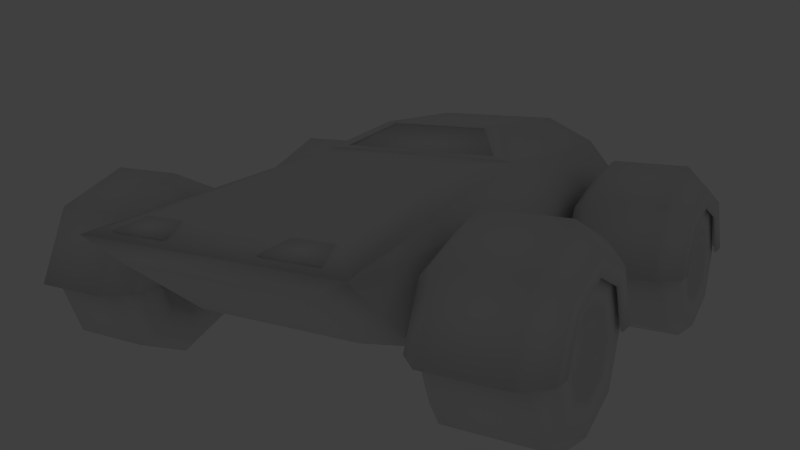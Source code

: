 # Source: panzerwagen.blend  (saved by Blender 2.66.1; exported with 4.5.12 LTS)
import bpy
from mathutils import Matrix  # noqa: F401  (used for matrix-valued properties, if any)

bpy.ops.wm.read_factory_settings(use_empty=True)
scene = bpy.context.scene
scene.name = 'Scene'

# ---- collections
col_collection_1 = bpy.data.collections.new('Collection 1'); scene.collection.children.link(col_collection_1)
col_collection_1.hide_render = True
col_collection_1.hide_viewport = True
col_collection_2 = bpy.data.collections.new('Collection 2'); scene.collection.children.link(col_collection_2)
col_collection_3 = bpy.data.collections.new('Collection 3'); scene.collection.children.link(col_collection_3)
col_collection_3.hide_render = True
col_collection_3.hide_viewport = True
col_collection_10 = bpy.data.collections.new('Collection 10'); scene.collection.children.link(col_collection_10)
col_collection_10.hide_render = True
col_collection_10.hide_viewport = True

# ---- materials (node trees are filled in below, after node groups)
mat_material = bpy.data.materials.new('Material')
mat_material.alpha_threshold = 0.0
mat_material.use_transparent_shadow = False
mat_material.preview_render_type = 'FLAT'
mat_material.roughness = 0.5
mat_material.line_color = (0.0, 0.0, 0.0, 1.0)

# ---- material node trees

# ---- world
world_world = bpy.data.worlds.new('World'); scene.world = world_world
world_world.color = (0.05088, 0.05088, 0.05088)
world_world.use_sun_shadow = False
world_world.sun_shadow_jitter_overblur = 0.0
world_world.cycles.sampling_method = 'MANUAL'
world_world.cycles.sample_map_resolution = 256

# ---- cameras
cam_camera = bpy.data.cameras.new('Camera')
cam_camera.clip_end = 100.0
cam_camera.lens = 35.0
cam_camera.sensor_width = 32.0
cam_camera.sensor_height = 18.0
cam_camera.ortho_scale = 7.314
cam_camera.dof.focus_distance = 0.0
cam_camera.dof.aperture_fstop = 128.0

# ---- lights
light_sun = bpy.data.lights.new('Sun', 'SUN')
light_sun.transmission_factor = 0.0
light_sun.angle = 0.1993
light_sun.energy = 1.0
light_sun.shadow_buffer_clip_start = 0.5
light_sun.shadow_soft_size = 0.1
light_sun.shadow_cascade_max_distance = 1000.0
light_sun.cycles.use_multiple_importance_sampling = False
light_lamp_002 = bpy.data.lights.new('Lamp.002', 'SPOT')
light_lamp_002.transmission_factor = 0.0
light_lamp_002.cutoff_distance = 30.0
light_lamp_002.use_shadow = False
light_lamp_002.energy = 70.0
light_lamp_002.shadow_buffer_clip_start = 1.001
light_lamp_002.shadow_soft_size = 0.1
light_lamp_002.shadow_maximum_resolution = 0.006
light_lamp_002.use_absolute_resolution = True
light_lamp_002.spot_size = 1.309
light_lamp_002.cycles.use_multiple_importance_sampling = False
light_lamp_001 = bpy.data.lights.new('Lamp.001', 'SPOT')
light_lamp_001.transmission_factor = 0.0
light_lamp_001.cutoff_distance = 30.0
light_lamp_001.use_shadow = False
light_lamp_001.energy = 70.0
light_lamp_001.shadow_buffer_clip_start = 1.001
light_lamp_001.shadow_soft_size = 0.1
light_lamp_001.shadow_maximum_resolution = 0.006
light_lamp_001.use_absolute_resolution = True
light_lamp_001.spot_size = 1.309
light_lamp_001.cycles.use_multiple_importance_sampling = False
light_lamp = bpy.data.lights.new('Lamp', 'AREA')
light_lamp.transmission_factor = 0.0
light_lamp.cutoff_distance = 30.0
light_lamp.energy = 62.83
light_lamp.shadow_buffer_clip_start = 1.001
light_lamp.shadow_soft_size = 0.1
light_lamp.shadow_maximum_resolution = 0.006
light_lamp.use_absolute_resolution = True
light_lamp.shape = 'RECTANGLE'
light_lamp.size = 0.1
light_lamp.size_y = 0.1
light_lamp.cycles.use_multiple_importance_sampling = False

# ---- meshes
me_plane_000 = bpy.data.meshes.new('Plane.000')
me_plane_000.from_pydata([(0.4, -0.2049, 2.384e-07), (0.3236, -0.2049, -0.2351), (0.1236, -0.2049, -0.3804), (-0.1236, -0.2049, -0.3804), (-0.3236, -0.2049, -0.2351), (-0.4, -0.2049, 3.576e-07), (-0.3236, -0.2049, 0.2351), (-0.1236, -0.2049, 0.3804), (0.1236, -0.2049, 0.3804), (0.3236, -0.2049, 0.2351)], [(1, 0), (2, 1), (3, 2), (4, 3), (5, 4), (6, 5), (7, 6), (8, 7), (9, 8), (0, 9)], [])
_uv = me_plane_000.uv_layers.new(name='UVMap')
_uv.uv.foreach_set('vector', [])
me_plane_000.materials.append(mat_material)
me_plane_000.use_remesh_preserve_volume = False
me_plane_000.use_remesh_preserve_attributes = False
me_plane_000.use_mirror_vertex_groups = False
me_plane_000.update()
me_plane_041 = bpy.data.meshes.new('Plane.041')
me_plane_041.from_pydata([(0.15, -0.075, 0.0575), (-0.15, -0.075, 0.0575), (0.1, 0.075, 0.0075), (-0.1, 0.075, 0.0075), (0.15, -0.075, -0.0525), (-0.15, -0.075, -0.0525), (0.1, 0.075, -0.0125), (-0.1, 0.075, -0.0125)], [], [(1, 0, 2, 3), (0, 1, 5, 4), (3, 2, 6, 7), (0, 4, 6, 2), (3, 7, 5, 1)])
me_plane_041.polygons.foreach_set('use_smooth', [True] * 5)
_uv = me_plane_041.uv_layers.new(name='UVMap')
_uv.uv.foreach_set('vector', [0.5615, 0.02593, 0.6865, 0.02593, 0.6657, 0.0918, 0.5823, 0.0918, 0.9696, 0.08907, 0.7696, 0.08907, 0.7696, 0.01574, 0.9696, 0.01574, 0.5823, 0.0918, 0.6657, 0.0918, 0.6657, 0.1001, 0.5823, 0.1001, 0.6865, 0.02593, 0.724, 0.05228, 0.6725, 0.09659, 0.6657, 0.0918, 0.5823, 0.0918, 0.5755, 0.09659, 0.524, 0.05228, 0.5615, 0.02593])
me_plane_041.materials.append(mat_material)
me_plane_041.use_remesh_preserve_volume = False
me_plane_041.use_remesh_preserve_attributes = False
me_plane_041.use_mirror_vertex_groups = False
me_plane_041.update()
me_plane_040 = bpy.data.meshes.new('Plane.040')
me_plane_040.from_pydata([(0.4, 0.3, 4.768e-07), (-0.3, 0.6, 3.576e-07), (0.4, 0.5, 3.576e-07), (0.3, 0.6, 3.576e-07), (-0.4, 0.5, 3.576e-07), (0.3, 0.2, 4.768e-07), (-0.4, 0.3, 3.576e-07), (-0.3, 0.2, 2.384e-07), (-0.3, -1.192e-07, 2.384e-07), (0.4, 0.2121, 0.2121), (-0.3, 0.4243, 0.4243), (0.4, 0.3536, 0.3536), (0.3, 0.4243, 0.4243), (-0.4, 0.3536, 0.3536), (0.3, 0.1414, 0.1414), (-0.4, 0.2121, 0.2121), (-0.3, 0.1414, 0.1414), (0.4, -2.384e-07, 0.3), (-0.3, -1.192e-07, 0.6), (0.4, -1.192e-07, 0.5), (0.3, -1.192e-07, 0.6), (-0.4, -1.192e-07, 0.5), (0.3, -2.384e-07, 0.2), (-0.4, -5.96e-08, 0.3), (-0.3, -5.96e-08, 0.2), (0.3, -1.788e-07, 3.576e-07), (0.4, -0.2121, 0.2121), (-0.3, -0.4243, 0.4243), (0.4, -0.3536, 0.3536), (0.3, -0.4243, 0.4243), (-0.4, -0.3536, 0.3536), (0.3, -0.1414, 0.1414), (-0.4, -0.2121, 0.2121), (-0.3, -0.1414, 0.1414), (0.4, -0.3, 2.384e-07), (-0.3, -0.6, 3.576e-07), (0.4, -0.5, 3.576e-07), (0.3, -0.6, 3.576e-07), (-0.4, -0.5, 3.576e-07), (0.3, -0.2, 2.384e-07), (-0.4, -0.3, 3.576e-07), (-0.3, -0.2, 3.576e-07), (0.4, -0.2121, -0.2121), (-0.3, -0.4243, -0.4243), (0.4, -0.3536, -0.3536), (0.3, -0.4243, -0.4243), (-0.4, -0.3536, -0.3536), (0.3, -0.1414, -0.1414), (-0.4, -0.2121, -0.2121), (-0.3, -0.1414, -0.1414), (0.4, 0.0, -0.3), (-0.3, -1.192e-07, -0.6), (0.4, -1.788e-07, -0.5), (0.3, -1.192e-07, -0.6), (-0.4, -1.788e-07, -0.5), (0.3, 0.0, -0.2), (-0.4, -1.788e-07, -0.3), (-0.3, -1.788e-07, -0.2), (0.4, 0.2121, -0.2121), (-0.3, 0.4243, -0.4243), (0.4, 0.3536, -0.3536), (0.3, 0.4243, -0.4243), (-0.4, 0.3536, -0.3536), (0.3, 0.1414, -0.1414), (-0.4, 0.2121, -0.2121), (-0.3, 0.1414, -0.1414)], [], [(3, 1, 10, 12), (12, 10, 18, 20), (20, 18, 27, 29), (29, 27, 35, 37), (37, 35, 43, 45), (45, 43, 51, 53), (53, 51, 59, 61), (61, 59, 1, 3), (2, 3, 12, 11), (11, 12, 20, 19), (19, 20, 29, 28), (28, 29, 37, 36), (36, 37, 45, 44), (44, 45, 53, 52), (52, 53, 61, 60), (60, 61, 3, 2), (0, 2, 11, 9), (9, 11, 19, 17), (17, 19, 28, 26), (26, 28, 36, 34), (34, 36, 44, 42), (42, 44, 52, 50), (50, 52, 60, 58), (58, 60, 2, 0), (1, 4, 13, 10), (10, 13, 21, 18), (18, 21, 30, 27), (27, 30, 38, 35), (35, 38, 46, 43), (43, 46, 54, 51), (51, 54, 62, 59), (59, 62, 4, 1), (5, 0, 9, 14), (14, 9, 17, 22), (22, 17, 26, 31), (31, 26, 34, 39), (39, 34, 42, 47), (47, 42, 50, 55), (55, 50, 58, 63), (63, 58, 0, 5), (4, 6, 15, 13), (13, 15, 23, 21), (21, 23, 32, 30), (30, 32, 40, 38), (38, 40, 48, 46), (46, 48, 56, 54), (54, 56, 64, 62), (62, 64, 6, 4), (6, 7, 16, 15), (15, 16, 24, 23), (23, 24, 33, 32), (32, 33, 41, 40), (40, 41, 49, 48), (48, 49, 57, 56), (56, 57, 65, 64), (64, 65, 7, 6), (7, 8, 16), (16, 8, 24), (24, 8, 33), (33, 8, 41), (41, 8, 49), (49, 8, 57), (57, 8, 65), (65, 8, 7), (25, 5, 14), (25, 14, 22), (25, 22, 31), (25, 31, 39), (25, 39, 47), (25, 47, 55), (25, 55, 63), (25, 63, 5)])
me_plane_040.polygons.foreach_set('use_smooth', [True] * 72)
_uv = me_plane_040.uv_layers.new(name='UVMap')
_uv.uv.foreach_set('vector', [9.209e-05, 0.3667, 9.573e-05, 0.132, 0.1251, 0.132, 0.1251, 0.3667, 0.1251, 0.3667, 0.1251, 0.132, 0.25, 0.132, 0.25, 0.3667, 0.25, 0.3667, 0.25, 0.132, 0.375, 0.132, 0.375, 0.3667, 0.375, 0.3667, 0.375, 0.132, 0.5, 0.132, 0.5, 0.3667, -3.01e-06, 0.3667, -2.503e-06, 0.132, 0.125, 0.132, 0.125, 0.3667, 0.125, 0.3667, 0.125, 0.132, 0.25, 0.132, 0.25, 0.3667, 0.25, 0.3667, 0.25, 0.132, 0.3749, 0.132, 0.3749, 0.3667, 0.3749, 0.3667, 0.3749, 0.132, 0.4999, 0.132, 0.4999, 0.3667, 0.01051, 0.42, 9.209e-05, 0.3667, 0.1251, 0.3667, 0.1147, 0.42, 0.1355, 0.42, 0.1251, 0.3667, 0.25, 0.3667, 0.2396, 0.42, 0.2605, 0.42, 0.25, 0.3667, 0.375, 0.3667, 0.3646, 0.42, 0.3854, 0.42, 0.375, 0.3667, 0.5, 0.3667, 0.4896, 0.42, 0.01041, 0.42, -3.01e-06, 0.3667, 0.125, 0.3667, 0.1146, 0.42, 0.1354, 0.42, 0.125, 0.3667, 0.25, 0.3667, 0.2395, 0.42, 0.2604, 0.42, 0.25, 0.3667, 0.3749, 0.3667, 0.3645, 0.42, 0.3853, 0.42, 0.3749, 0.3667, 0.4999, 0.3667, 0.4895, 0.42, 0.03133, 0.4923, 0.01051, 0.42, 0.1147, 0.42, 0.09382, 0.4923, 0.1563, 0.4923, 0.1355, 0.42, 0.2396, 0.42, 0.2188, 0.4923, 0.2813, 0.4923, 0.2605, 0.42, 0.3646, 0.42, 0.3438, 0.4923, 0.4063, 0.4923, 0.3854, 0.42, 0.4896, 0.42, 0.4688, 0.4923, 0.03124, 0.4923, 0.01041, 0.42, 0.1146, 0.42, 0.09373, 0.4923, 0.1562, 0.4923, 0.1354, 0.42, 0.2395, 0.42, 0.2187, 0.4923, 0.2812, 0.4923, 0.2604, 0.42, 0.3645, 0.42, 0.3437, 0.4923, 0.4062, 0.4923, 0.3853, 0.42, 0.4895, 0.42, 0.4687, 0.4923, 9.573e-05, 0.132, 0.01051, 0.07877, 0.1147, 0.07877, 0.1251, 0.132, 0.1251, 0.132, 0.1355, 0.07877, 0.2396, 0.07877, 0.25, 0.132, 0.25, 0.132, 0.2605, 0.07877, 0.3646, 0.07878, 0.375, 0.132, 0.375, 0.132, 0.3854, 0.07878, 0.4896, 0.07878, 0.5, 0.132, -2.503e-06, 0.132, 0.01041, 0.07878, 0.1146, 0.07878, 0.125, 0.132, 0.125, 0.132, 0.1354, 0.07878, 0.2395, 0.07877, 0.25, 0.132, 0.25, 0.132, 0.2604, 0.07877, 0.3645, 0.07877, 0.3749, 0.132, 0.3749, 0.132, 0.3853, 0.07877, 0.4895, 0.07877, 0.4999, 0.132, 0.6878, 0.4037, 0.7351, 0.4252, 0.6714, 0.4889, 0.6531, 0.4403, 0.6531, 0.4403, 0.6714, 0.4889, 0.5812, 0.4889, 0.6027, 0.4416, 0.6027, 0.4416, 0.5812, 0.4889, 0.5175, 0.4252, 0.5662, 0.4069, 0.5662, 0.4069, 0.5175, 0.4252, 0.5175, 0.335, 0.5648, 0.3565, 0.5648, 0.3565, 0.5175, 0.335, 0.5812, 0.2713, 0.5995, 0.32, 0.5995, 0.32, 0.5812, 0.2713, 0.6714, 0.2713, 0.6499, 0.3186, 0.6499, 0.3186, 0.6714, 0.2713, 0.7351, 0.335, 0.6865, 0.3533, 0.6865, 0.3533, 0.7351, 0.335, 0.7351, 0.4252, 0.6878, 0.4037, 0.01051, 0.07877, 0.03134, 0.006489, 0.09383, 0.006491, 0.1147, 0.07877, 0.1355, 0.07877, 0.1563, 0.006494, 0.2188, 0.006496, 0.2396, 0.07877, 0.2605, 0.07877, 0.2813, 0.006498, 0.3438, 0.006499, 0.3646, 0.07878, 0.3854, 0.07878, 0.4063, 0.0065, 0.4688, 0.006501, 0.4896, 0.07878, 0.01041, 0.07878, 0.03124, 0.0065, 0.09373, 0.006499, 0.1146, 0.07878, 0.1354, 0.07878, 0.1562, 0.006497, 0.2187, 0.006496, 0.2395, 0.07877, 0.2604, 0.07877, 0.2812, 0.006494, 0.3437, 0.006492, 0.3645, 0.07877, 0.3853, 0.07877, 0.4062, 0.00649, 0.4687, 0.006488, 0.4895, 0.07877, 0.7351, 0.335, 0.6865, 0.3533, 0.6499, 0.3186, 0.6714, 0.2713, 0.6714, 0.2713, 0.6499, 0.3186, 0.5995, 0.32, 0.5812, 0.2713, 0.5812, 0.2713, 0.5995, 0.32, 0.5648, 0.3565, 0.5175, 0.335, 0.5175, 0.335, 0.5648, 0.3565, 0.5662, 0.4069, 0.5175, 0.4252, 0.5175, 0.4252, 0.5662, 0.4069, 0.6027, 0.4416, 0.5812, 0.4889, 0.5812, 0.4889, 0.6027, 0.4416, 0.6531, 0.4403, 0.6714, 0.4889, 0.6714, 0.4889, 0.6531, 0.4403, 0.6878, 0.4037, 0.7351, 0.4252, 0.7351, 0.4252, 0.6878, 0.4037, 0.6865, 0.3533, 0.7351, 0.335, 0.6865, 0.3533, 0.6263, 0.3801, 0.6499, 0.3186, 0.6499, 0.3186, 0.6263, 0.3801, 0.5995, 0.32, 0.5995, 0.32, 0.6263, 0.3801, 0.5648, 0.3565, 0.5648, 0.3565, 0.6263, 0.3801, 0.5662, 0.4069, 0.5662, 0.4069, 0.6263, 0.3801, 0.6027, 0.4416, 0.6027, 0.4416, 0.6263, 0.3801, 0.6531, 0.4403, 0.6531, 0.4403, 0.6263, 0.3801, 0.6878, 0.4037, 0.6878, 0.4037, 0.6263, 0.3801, 0.6865, 0.3533, 0.6263, 0.3801, 0.6878, 0.4037, 0.6531, 0.4403, 0.6263, 0.3801, 0.6531, 0.4403, 0.6027, 0.4416, 0.6263, 0.3801, 0.6027, 0.4416, 0.5662, 0.4069, 0.6263, 0.3801, 0.5662, 0.4069, 0.5648, 0.3565, 0.6263, 0.3801, 0.5648, 0.3565, 0.5995, 0.32, 0.6263, 0.3801, 0.5995, 0.32, 0.6499, 0.3186, 0.6263, 0.3801, 0.6499, 0.3186, 0.6865, 0.3533, 0.6263, 0.3801, 0.6865, 0.3533, 0.6878, 0.4037])
me_plane_040.materials.append(mat_material)
me_plane_040.use_remesh_preserve_volume = False
me_plane_040.use_remesh_preserve_attributes = False
me_plane_040.use_mirror_vertex_groups = False
me_plane_040.update()
me_plane_039 = bpy.data.meshes.new('Plane.039')
me_plane_039.from_pydata([(0.4, 0.3, 0.0), (-0.3, 0.6, -1.192e-07), (0.4, 0.5, -1.192e-07), (0.3, 0.6, -1.192e-07), (-0.4, 0.5, -1.192e-07), (0.3, 0.2, 0.0), (-0.4, 0.3, -1.192e-07), (-0.3, 0.2, -2.384e-07), (-0.3, 5.96e-08, -2.384e-07), (0.4, 0.2121, 0.2121), (-0.3, 0.4243, 0.4243), (0.4, 0.3536, 0.3536), (0.3, 0.4243, 0.4243), (-0.4, 0.3536, 0.3536), (0.3, 0.1414, 0.1414), (-0.4, 0.2121, 0.2121), (-0.3, 0.1414, 0.1414), (0.4, -5.96e-08, 0.3), (-0.3, 5.96e-08, 0.6), (0.4, 5.96e-08, 0.5), (0.3, 5.96e-08, 0.6), (-0.4, 5.96e-08, 0.5), (0.3, -5.96e-08, 0.2), (-0.4, 1.192e-07, 0.3), (-0.3, 1.192e-07, 0.2), (0.3, 0.0, -1.192e-07), (0.4, -0.2121, 0.2121), (-0.3, -0.4243, 0.4243), (0.4, -0.3536, 0.3536), (0.3, -0.4243, 0.4243), (-0.4, -0.3536, 0.3536), (0.3, -0.1414, 0.1414), (-0.4, -0.2121, 0.2121), (-0.3, -0.1414, 0.1414), (0.4, -0.3, -2.384e-07), (-0.3, -0.6, -1.192e-07), (0.4, -0.5, -1.192e-07), (0.3, -0.6, -1.192e-07), (-0.4, -0.5, -1.192e-07), (0.3, -0.2, -2.384e-07), (-0.4, -0.3, -1.192e-07), (-0.3, -0.2, -1.192e-07), (0.4, -0.2121, -0.2121), (-0.3, -0.4243, -0.4243), (0.4, -0.3536, -0.3536), (0.3, -0.4243, -0.4243), (-0.4, -0.3536, -0.3536), (0.3, -0.1414, -0.1414), (-0.4, -0.2121, -0.2121), (-0.3, -0.1414, -0.1414), (0.4, 1.788e-07, -0.3), (-0.3, 5.96e-08, -0.6), (0.4, 0.0, -0.5), (0.3, 5.96e-08, -0.6), (-0.4, 0.0, -0.5), (0.3, 1.788e-07, -0.2), (-0.4, 0.0, -0.3), (-0.3, 0.0, -0.2), (0.4, 0.2121, -0.2121), (-0.3, 0.4243, -0.4243), (0.4, 0.3536, -0.3536), (0.3, 0.4243, -0.4243), (-0.4, 0.3536, -0.3536), (0.3, 0.1414, -0.1414), (-0.4, 0.2121, -0.2121), (-0.3, 0.1414, -0.1414)], [], [(3, 1, 10, 12), (12, 10, 18, 20), (20, 18, 27, 29), (29, 27, 35, 37), (37, 35, 43, 45), (45, 43, 51, 53), (53, 51, 59, 61), (61, 59, 1, 3), (2, 3, 12, 11), (11, 12, 20, 19), (19, 20, 29, 28), (28, 29, 37, 36), (36, 37, 45, 44), (44, 45, 53, 52), (52, 53, 61, 60), (60, 61, 3, 2), (0, 2, 11, 9), (9, 11, 19, 17), (17, 19, 28, 26), (26, 28, 36, 34), (34, 36, 44, 42), (42, 44, 52, 50), (50, 52, 60, 58), (58, 60, 2, 0), (1, 4, 13, 10), (10, 13, 21, 18), (18, 21, 30, 27), (27, 30, 38, 35), (35, 38, 46, 43), (43, 46, 54, 51), (51, 54, 62, 59), (59, 62, 4, 1), (5, 0, 9, 14), (14, 9, 17, 22), (22, 17, 26, 31), (31, 26, 34, 39), (39, 34, 42, 47), (47, 42, 50, 55), (55, 50, 58, 63), (63, 58, 0, 5), (4, 6, 15, 13), (13, 15, 23, 21), (21, 23, 32, 30), (30, 32, 40, 38), (38, 40, 48, 46), (46, 48, 56, 54), (54, 56, 64, 62), (62, 64, 6, 4), (6, 7, 16, 15), (15, 16, 24, 23), (23, 24, 33, 32), (32, 33, 41, 40), (40, 41, 49, 48), (48, 49, 57, 56), (56, 57, 65, 64), (64, 65, 7, 6), (7, 8, 16), (16, 8, 24), (24, 8, 33), (33, 8, 41), (41, 8, 49), (49, 8, 57), (57, 8, 65), (65, 8, 7), (25, 5, 14), (25, 14, 22), (25, 22, 31), (25, 31, 39), (25, 39, 47), (25, 47, 55), (25, 55, 63), (25, 63, 5)])
me_plane_039.polygons.foreach_set('use_smooth', [True] * 72)
_uv = me_plane_039.uv_layers.new(name='UVMap')
_uv.uv.foreach_set('vector', [9.209e-05, 0.3667, 9.573e-05, 0.132, 0.1251, 0.132, 0.1251, 0.3667, 0.1251, 0.3667, 0.1251, 0.132, 0.25, 0.132, 0.25, 0.3667, 0.25, 0.3667, 0.25, 0.132, 0.375, 0.132, 0.375, 0.3667, 0.375, 0.3667, 0.375, 0.132, 0.5, 0.132, 0.5, 0.3667, -3.01e-06, 0.3667, -2.503e-06, 0.132, 0.125, 0.132, 0.125, 0.3667, 0.125, 0.3667, 0.125, 0.132, 0.25, 0.132, 0.25, 0.3667, 0.25, 0.3667, 0.25, 0.132, 0.3749, 0.132, 0.3749, 0.3667, 0.3749, 0.3667, 0.3749, 0.132, 0.4999, 0.132, 0.4999, 0.3667, 0.01051, 0.42, 9.209e-05, 0.3667, 0.1251, 0.3667, 0.1147, 0.42, 0.1355, 0.42, 0.1251, 0.3667, 0.25, 0.3667, 0.2396, 0.42, 0.2605, 0.42, 0.25, 0.3667, 0.375, 0.3667, 0.3646, 0.42, 0.3854, 0.42, 0.375, 0.3667, 0.5, 0.3667, 0.4896, 0.42, 0.01041, 0.42, -3.01e-06, 0.3667, 0.125, 0.3667, 0.1146, 0.42, 0.1354, 0.42, 0.125, 0.3667, 0.25, 0.3667, 0.2395, 0.42, 0.2604, 0.42, 0.25, 0.3667, 0.3749, 0.3667, 0.3645, 0.42, 0.3853, 0.42, 0.3749, 0.3667, 0.4999, 0.3667, 0.4895, 0.42, 0.03133, 0.4923, 0.01051, 0.42, 0.1147, 0.42, 0.09382, 0.4923, 0.1563, 0.4923, 0.1355, 0.42, 0.2396, 0.42, 0.2188, 0.4923, 0.2813, 0.4923, 0.2605, 0.42, 0.3646, 0.42, 0.3438, 0.4923, 0.4063, 0.4923, 0.3854, 0.42, 0.4896, 0.42, 0.4688, 0.4923, 0.03124, 0.4923, 0.01041, 0.42, 0.1146, 0.42, 0.09373, 0.4923, 0.1562, 0.4923, 0.1354, 0.42, 0.2395, 0.42, 0.2187, 0.4923, 0.2812, 0.4923, 0.2604, 0.42, 0.3645, 0.42, 0.3437, 0.4923, 0.4062, 0.4923, 0.3853, 0.42, 0.4895, 0.42, 0.4687, 0.4923, 9.573e-05, 0.132, 0.01051, 0.07877, 0.1147, 0.07877, 0.1251, 0.132, 0.1251, 0.132, 0.1355, 0.07877, 0.2396, 0.07877, 0.25, 0.132, 0.25, 0.132, 0.2605, 0.07877, 0.3646, 0.07878, 0.375, 0.132, 0.375, 0.132, 0.3854, 0.07878, 0.4896, 0.07878, 0.5, 0.132, -2.503e-06, 0.132, 0.01041, 0.07878, 0.1146, 0.07878, 0.125, 0.132, 0.125, 0.132, 0.1354, 0.07878, 0.2395, 0.07877, 0.25, 0.132, 0.25, 0.132, 0.2604, 0.07877, 0.3645, 0.07877, 0.3749, 0.132, 0.3749, 0.132, 0.3853, 0.07877, 0.4895, 0.07877, 0.4999, 0.132, 0.6878, 0.4037, 0.7351, 0.4252, 0.6714, 0.4889, 0.6531, 0.4403, 0.6531, 0.4403, 0.6714, 0.4889, 0.5812, 0.4889, 0.6027, 0.4416, 0.6027, 0.4416, 0.5812, 0.4889, 0.5175, 0.4252, 0.5662, 0.4069, 0.5662, 0.4069, 0.5175, 0.4252, 0.5175, 0.335, 0.5648, 0.3565, 0.5648, 0.3565, 0.5175, 0.335, 0.5812, 0.2713, 0.5995, 0.32, 0.5995, 0.32, 0.5812, 0.2713, 0.6714, 0.2713, 0.6499, 0.3186, 0.6499, 0.3186, 0.6714, 0.2713, 0.7351, 0.335, 0.6865, 0.3533, 0.6865, 0.3533, 0.7351, 0.335, 0.7351, 0.4252, 0.6878, 0.4037, 0.01051, 0.07877, 0.03134, 0.006489, 0.09383, 0.006491, 0.1147, 0.07877, 0.1355, 0.07877, 0.1563, 0.006494, 0.2188, 0.006496, 0.2396, 0.07877, 0.2605, 0.07877, 0.2813, 0.006498, 0.3438, 0.006499, 0.3646, 0.07878, 0.3854, 0.07878, 0.4063, 0.0065, 0.4688, 0.006501, 0.4896, 0.07878, 0.01041, 0.07878, 0.03124, 0.0065, 0.09373, 0.006499, 0.1146, 0.07878, 0.1354, 0.07878, 0.1562, 0.006497, 0.2187, 0.006496, 0.2395, 0.07877, 0.2604, 0.07877, 0.2812, 0.006494, 0.3437, 0.006492, 0.3645, 0.07877, 0.3853, 0.07877, 0.4062, 0.00649, 0.4687, 0.006488, 0.4895, 0.07877, 0.7351, 0.335, 0.6865, 0.3533, 0.6499, 0.3186, 0.6714, 0.2713, 0.6714, 0.2713, 0.6499, 0.3186, 0.5995, 0.32, 0.5812, 0.2713, 0.5812, 0.2713, 0.5995, 0.32, 0.5648, 0.3565, 0.5175, 0.335, 0.5175, 0.335, 0.5648, 0.3565, 0.5662, 0.4069, 0.5175, 0.4252, 0.5175, 0.4252, 0.5662, 0.4069, 0.6027, 0.4416, 0.5812, 0.4889, 0.5812, 0.4889, 0.6027, 0.4416, 0.6531, 0.4403, 0.6714, 0.4889, 0.6714, 0.4889, 0.6531, 0.4403, 0.6878, 0.4037, 0.7351, 0.4252, 0.7351, 0.4252, 0.6878, 0.4037, 0.6865, 0.3533, 0.7351, 0.335, 0.6865, 0.3533, 0.6263, 0.3801, 0.6499, 0.3186, 0.6499, 0.3186, 0.6263, 0.3801, 0.5995, 0.32, 0.5995, 0.32, 0.6263, 0.3801, 0.5648, 0.3565, 0.5648, 0.3565, 0.6263, 0.3801, 0.5662, 0.4069, 0.5662, 0.4069, 0.6263, 0.3801, 0.6027, 0.4416, 0.6027, 0.4416, 0.6263, 0.3801, 0.6531, 0.4403, 0.6531, 0.4403, 0.6263, 0.3801, 0.6878, 0.4037, 0.6878, 0.4037, 0.6263, 0.3801, 0.6865, 0.3533, 0.6263, 0.3801, 0.6878, 0.4037, 0.6531, 0.4403, 0.6263, 0.3801, 0.6531, 0.4403, 0.6027, 0.4416, 0.6263, 0.3801, 0.6027, 0.4416, 0.5662, 0.4069, 0.6263, 0.3801, 0.5662, 0.4069, 0.5648, 0.3565, 0.6263, 0.3801, 0.5648, 0.3565, 0.5995, 0.32, 0.6263, 0.3801, 0.5995, 0.32, 0.6499, 0.3186, 0.6263, 0.3801, 0.6499, 0.3186, 0.6865, 0.3533, 0.6263, 0.3801, 0.6865, 0.3533, 0.6878, 0.4037])
me_plane_039.materials.append(mat_material)
me_plane_039.use_remesh_preserve_volume = False
me_plane_039.use_remesh_preserve_attributes = False
me_plane_039.use_mirror_vertex_groups = False
me_plane_039.update()
me_plane_038 = bpy.data.meshes.new('Plane.038')
me_plane_038.from_pydata([(0.4, 0.3, 0.0), (-0.3, 0.6, -1.192e-07), (0.4, 0.5, -1.192e-07), (0.3, 0.6, -1.192e-07), (-0.4, 0.5, -1.192e-07), (0.3, 0.2, 0.0), (-0.4, 0.3, -1.192e-07), (-0.3, 0.2, -2.384e-07), (-0.3, 5.96e-08, -2.384e-07), (0.4, 0.2121, 0.2121), (-0.3, 0.4243, 0.4243), (0.4, 0.3536, 0.3536), (0.3, 0.4243, 0.4243), (-0.4, 0.3536, 0.3536), (0.3, 0.1414, 0.1414), (-0.4, 0.2121, 0.2121), (-0.3, 0.1414, 0.1414), (0.4, -5.96e-08, 0.3), (-0.3, 5.96e-08, 0.6), (0.4, 5.96e-08, 0.5), (0.3, 5.96e-08, 0.6), (-0.4, 5.96e-08, 0.5), (0.3, -5.96e-08, 0.2), (-0.4, 1.192e-07, 0.3), (-0.3, 1.192e-07, 0.2), (0.3, 0.0, -1.192e-07), (0.4, -0.2121, 0.2121), (-0.3, -0.4243, 0.4243), (0.4, -0.3536, 0.3536), (0.3, -0.4243, 0.4243), (-0.4, -0.3536, 0.3536), (0.3, -0.1414, 0.1414), (-0.4, -0.2121, 0.2121), (-0.3, -0.1414, 0.1414), (0.4, -0.3, -2.384e-07), (-0.3, -0.6, -1.192e-07), (0.4, -0.5, -1.192e-07), (0.3, -0.6, -1.192e-07), (-0.4, -0.5, -1.192e-07), (0.3, -0.2, -2.384e-07), (-0.4, -0.3, -1.192e-07), (-0.3, -0.2, -1.192e-07), (0.4, -0.2121, -0.2121), (-0.3, -0.4243, -0.4243), (0.4, -0.3536, -0.3536), (0.3, -0.4243, -0.4243), (-0.4, -0.3536, -0.3536), (0.3, -0.1414, -0.1414), (-0.4, -0.2121, -0.2121), (-0.3, -0.1414, -0.1414), (0.4, 1.788e-07, -0.3), (-0.3, 5.96e-08, -0.6), (0.4, 0.0, -0.5), (0.3, 5.96e-08, -0.6), (-0.4, 0.0, -0.5), (0.3, 1.788e-07, -0.2), (-0.4, 0.0, -0.3), (-0.3, 0.0, -0.2), (0.4, 0.2121, -0.2121), (-0.3, 0.4243, -0.4243), (0.4, 0.3536, -0.3536), (0.3, 0.4243, -0.4243), (-0.4, 0.3536, -0.3536), (0.3, 0.1414, -0.1414), (-0.4, 0.2121, -0.2121), (-0.3, 0.1414, -0.1414)], [], [(3, 1, 10, 12), (12, 10, 18, 20), (20, 18, 27, 29), (29, 27, 35, 37), (37, 35, 43, 45), (45, 43, 51, 53), (53, 51, 59, 61), (61, 59, 1, 3), (2, 3, 12, 11), (11, 12, 20, 19), (19, 20, 29, 28), (28, 29, 37, 36), (36, 37, 45, 44), (44, 45, 53, 52), (52, 53, 61, 60), (60, 61, 3, 2), (0, 2, 11, 9), (9, 11, 19, 17), (17, 19, 28, 26), (26, 28, 36, 34), (34, 36, 44, 42), (42, 44, 52, 50), (50, 52, 60, 58), (58, 60, 2, 0), (1, 4, 13, 10), (10, 13, 21, 18), (18, 21, 30, 27), (27, 30, 38, 35), (35, 38, 46, 43), (43, 46, 54, 51), (51, 54, 62, 59), (59, 62, 4, 1), (5, 0, 9, 14), (14, 9, 17, 22), (22, 17, 26, 31), (31, 26, 34, 39), (39, 34, 42, 47), (47, 42, 50, 55), (55, 50, 58, 63), (63, 58, 0, 5), (4, 6, 15, 13), (13, 15, 23, 21), (21, 23, 32, 30), (30, 32, 40, 38), (38, 40, 48, 46), (46, 48, 56, 54), (54, 56, 64, 62), (62, 64, 6, 4), (6, 7, 16, 15), (15, 16, 24, 23), (23, 24, 33, 32), (32, 33, 41, 40), (40, 41, 49, 48), (48, 49, 57, 56), (56, 57, 65, 64), (64, 65, 7, 6), (7, 8, 16), (16, 8, 24), (24, 8, 33), (33, 8, 41), (41, 8, 49), (49, 8, 57), (57, 8, 65), (65, 8, 7), (25, 5, 14), (25, 14, 22), (25, 22, 31), (25, 31, 39), (25, 39, 47), (25, 47, 55), (25, 55, 63), (25, 63, 5)])
me_plane_038.polygons.foreach_set('use_smooth', [True] * 72)
_uv = me_plane_038.uv_layers.new(name='UVMap')
_uv.uv.foreach_set('vector', [9.209e-05, 0.3667, 9.573e-05, 0.132, 0.1251, 0.132, 0.1251, 0.3667, 0.1251, 0.3667, 0.1251, 0.132, 0.25, 0.132, 0.25, 0.3667, 0.25, 0.3667, 0.25, 0.132, 0.375, 0.132, 0.375, 0.3667, 0.375, 0.3667, 0.375, 0.132, 0.5, 0.132, 0.5, 0.3667, -3.01e-06, 0.3667, -2.503e-06, 0.132, 0.125, 0.132, 0.125, 0.3667, 0.125, 0.3667, 0.125, 0.132, 0.25, 0.132, 0.25, 0.3667, 0.25, 0.3667, 0.25, 0.132, 0.3749, 0.132, 0.3749, 0.3667, 0.3749, 0.3667, 0.3749, 0.132, 0.4999, 0.132, 0.4999, 0.3667, 0.01051, 0.42, 9.209e-05, 0.3667, 0.1251, 0.3667, 0.1147, 0.42, 0.1355, 0.42, 0.1251, 0.3667, 0.25, 0.3667, 0.2396, 0.42, 0.2605, 0.42, 0.25, 0.3667, 0.375, 0.3667, 0.3646, 0.42, 0.3854, 0.42, 0.375, 0.3667, 0.5, 0.3667, 0.4896, 0.42, 0.01041, 0.42, -3.01e-06, 0.3667, 0.125, 0.3667, 0.1146, 0.42, 0.1354, 0.42, 0.125, 0.3667, 0.25, 0.3667, 0.2395, 0.42, 0.2604, 0.42, 0.25, 0.3667, 0.3749, 0.3667, 0.3645, 0.42, 0.3853, 0.42, 0.3749, 0.3667, 0.4999, 0.3667, 0.4895, 0.42, 0.03133, 0.4923, 0.01051, 0.42, 0.1147, 0.42, 0.09382, 0.4923, 0.1563, 0.4923, 0.1355, 0.42, 0.2396, 0.42, 0.2188, 0.4923, 0.2813, 0.4923, 0.2605, 0.42, 0.3646, 0.42, 0.3438, 0.4923, 0.4063, 0.4923, 0.3854, 0.42, 0.4896, 0.42, 0.4688, 0.4923, 0.03124, 0.4923, 0.01041, 0.42, 0.1146, 0.42, 0.09373, 0.4923, 0.1562, 0.4923, 0.1354, 0.42, 0.2395, 0.42, 0.2187, 0.4923, 0.2812, 0.4923, 0.2604, 0.42, 0.3645, 0.42, 0.3437, 0.4923, 0.4062, 0.4923, 0.3853, 0.42, 0.4895, 0.42, 0.4687, 0.4923, 9.573e-05, 0.132, 0.01051, 0.07877, 0.1147, 0.07877, 0.1251, 0.132, 0.1251, 0.132, 0.1355, 0.07877, 0.2396, 0.07877, 0.25, 0.132, 0.25, 0.132, 0.2605, 0.07877, 0.3646, 0.07878, 0.375, 0.132, 0.375, 0.132, 0.3854, 0.07878, 0.4896, 0.07878, 0.5, 0.132, -2.503e-06, 0.132, 0.01041, 0.07878, 0.1146, 0.07878, 0.125, 0.132, 0.125, 0.132, 0.1354, 0.07878, 0.2395, 0.07877, 0.25, 0.132, 0.25, 0.132, 0.2604, 0.07877, 0.3645, 0.07877, 0.3749, 0.132, 0.3749, 0.132, 0.3853, 0.07877, 0.4895, 0.07877, 0.4999, 0.132, 0.6878, 0.4037, 0.7351, 0.4252, 0.6714, 0.4889, 0.6531, 0.4403, 0.6531, 0.4403, 0.6714, 0.4889, 0.5812, 0.4889, 0.6027, 0.4416, 0.6027, 0.4416, 0.5812, 0.4889, 0.5175, 0.4252, 0.5662, 0.4069, 0.5662, 0.4069, 0.5175, 0.4252, 0.5175, 0.335, 0.5648, 0.3565, 0.5648, 0.3565, 0.5175, 0.335, 0.5812, 0.2713, 0.5995, 0.32, 0.5995, 0.32, 0.5812, 0.2713, 0.6714, 0.2713, 0.6499, 0.3186, 0.6499, 0.3186, 0.6714, 0.2713, 0.7351, 0.335, 0.6865, 0.3533, 0.6865, 0.3533, 0.7351, 0.335, 0.7351, 0.4252, 0.6878, 0.4037, 0.01051, 0.07877, 0.03134, 0.006489, 0.09383, 0.006491, 0.1147, 0.07877, 0.1355, 0.07877, 0.1563, 0.006494, 0.2188, 0.006496, 0.2396, 0.07877, 0.2605, 0.07877, 0.2813, 0.006498, 0.3438, 0.006499, 0.3646, 0.07878, 0.3854, 0.07878, 0.4063, 0.0065, 0.4688, 0.006501, 0.4896, 0.07878, 0.01041, 0.07878, 0.03124, 0.0065, 0.09373, 0.006499, 0.1146, 0.07878, 0.1354, 0.07878, 0.1562, 0.006497, 0.2187, 0.006496, 0.2395, 0.07877, 0.2604, 0.07877, 0.2812, 0.006494, 0.3437, 0.006492, 0.3645, 0.07877, 0.3853, 0.07877, 0.4062, 0.00649, 0.4687, 0.006488, 0.4895, 0.07877, 0.7351, 0.335, 0.6865, 0.3533, 0.6499, 0.3186, 0.6714, 0.2713, 0.6714, 0.2713, 0.6499, 0.3186, 0.5995, 0.32, 0.5812, 0.2713, 0.5812, 0.2713, 0.5995, 0.32, 0.5648, 0.3565, 0.5175, 0.335, 0.5175, 0.335, 0.5648, 0.3565, 0.5662, 0.4069, 0.5175, 0.4252, 0.5175, 0.4252, 0.5662, 0.4069, 0.6027, 0.4416, 0.5812, 0.4889, 0.5812, 0.4889, 0.6027, 0.4416, 0.6531, 0.4403, 0.6714, 0.4889, 0.6714, 0.4889, 0.6531, 0.4403, 0.6878, 0.4037, 0.7351, 0.4252, 0.7351, 0.4252, 0.6878, 0.4037, 0.6865, 0.3533, 0.7351, 0.335, 0.6865, 0.3533, 0.6263, 0.3801, 0.6499, 0.3186, 0.6499, 0.3186, 0.6263, 0.3801, 0.5995, 0.32, 0.5995, 0.32, 0.6263, 0.3801, 0.5648, 0.3565, 0.5648, 0.3565, 0.6263, 0.3801, 0.5662, 0.4069, 0.5662, 0.4069, 0.6263, 0.3801, 0.6027, 0.4416, 0.6027, 0.4416, 0.6263, 0.3801, 0.6531, 0.4403, 0.6531, 0.4403, 0.6263, 0.3801, 0.6878, 0.4037, 0.6878, 0.4037, 0.6263, 0.3801, 0.6865, 0.3533, 0.6263, 0.3801, 0.6878, 0.4037, 0.6531, 0.4403, 0.6263, 0.3801, 0.6531, 0.4403, 0.6027, 0.4416, 0.6263, 0.3801, 0.6027, 0.4416, 0.5662, 0.4069, 0.6263, 0.3801, 0.5662, 0.4069, 0.5648, 0.3565, 0.6263, 0.3801, 0.5648, 0.3565, 0.5995, 0.32, 0.6263, 0.3801, 0.5995, 0.32, 0.6499, 0.3186, 0.6263, 0.3801, 0.6499, 0.3186, 0.6865, 0.3533, 0.6263, 0.3801, 0.6865, 0.3533, 0.6878, 0.4037])
me_plane_038.materials.append(mat_material)
me_plane_038.use_remesh_preserve_volume = False
me_plane_038.use_remesh_preserve_attributes = False
me_plane_038.use_mirror_vertex_groups = False
me_plane_038.update()
me_plane_029 = bpy.data.meshes.new('Plane.029')
me_plane_029.from_pydata([(0.4, 0.3, 1.192e-07), (-0.3, 0.6, 0.0), (0.4, 0.5, 0.0), (0.3, 0.6, 0.0), (-0.4, 0.5, 0.0), (0.3, 0.2, 1.192e-07), (-0.4, 0.3, 0.0), (-0.3, 0.2, -1.192e-07), (-0.3, -1.192e-07, -1.192e-07), (0.4, 0.2121, 0.2121), (-0.3, 0.4243, 0.4243), (0.4, 0.3536, 0.3536), (0.3, 0.4243, 0.4243), (-0.4, 0.3536, 0.3536), (0.3, 0.1414, 0.1414), (-0.4, 0.2121, 0.2121), (-0.3, 0.1414, 0.1414), (0.4, -2.384e-07, 0.3), (-0.3, -1.192e-07, 0.6), (0.4, -1.192e-07, 0.5), (0.3, -1.192e-07, 0.6), (-0.4, -1.192e-07, 0.5), (0.3, -2.384e-07, 0.2), (-0.4, -5.96e-08, 0.3), (-0.3, -5.96e-08, 0.2), (0.3, -1.788e-07, 0.0), (0.4, -0.2121, 0.2121), (-0.3, -0.4243, 0.4243), (0.4, -0.3536, 0.3536), (0.3, -0.4243, 0.4243), (-0.4, -0.3536, 0.3536), (0.3, -0.1414, 0.1414), (-0.4, -0.2121, 0.2121), (-0.3, -0.1414, 0.1414), (0.4, -0.3, -1.192e-07), (-0.3, -0.6, 0.0), (0.4, -0.5, 0.0), (0.3, -0.6, 0.0), (-0.4, -0.5, 0.0), (0.3, -0.2, -1.192e-07), (-0.4, -0.3, 0.0), (-0.3, -0.2, 0.0), (0.4, -0.2121, -0.2121), (-0.3, -0.4243, -0.4243), (0.4, -0.3536, -0.3536), (0.3, -0.4243, -0.4243), (-0.4, -0.3536, -0.3536), (0.3, -0.1414, -0.1414), (-0.4, -0.2121, -0.2121), (-0.3, -0.1414, -0.1414), (0.4, 0.0, -0.3), (-0.3, -1.192e-07, -0.6), (0.4, -1.788e-07, -0.5), (0.3, -1.192e-07, -0.6), (-0.4, -1.788e-07, -0.5), (0.3, 0.0, -0.2), (-0.4, -1.788e-07, -0.3), (-0.3, -1.788e-07, -0.2), (0.4, 0.2121, -0.2121), (-0.3, 0.4243, -0.4243), (0.4, 0.3536, -0.3536), (0.3, 0.4243, -0.4243), (-0.4, 0.3536, -0.3536), (0.3, 0.1414, -0.1414), (-0.4, 0.2121, -0.2121), (-0.3, 0.1414, -0.1414)], [], [(3, 1, 10, 12), (12, 10, 18, 20), (20, 18, 27, 29), (29, 27, 35, 37), (37, 35, 43, 45), (45, 43, 51, 53), (53, 51, 59, 61), (61, 59, 1, 3), (2, 3, 12, 11), (11, 12, 20, 19), (19, 20, 29, 28), (28, 29, 37, 36), (36, 37, 45, 44), (44, 45, 53, 52), (52, 53, 61, 60), (60, 61, 3, 2), (0, 2, 11, 9), (9, 11, 19, 17), (17, 19, 28, 26), (26, 28, 36, 34), (34, 36, 44, 42), (42, 44, 52, 50), (50, 52, 60, 58), (58, 60, 2, 0), (1, 4, 13, 10), (10, 13, 21, 18), (18, 21, 30, 27), (27, 30, 38, 35), (35, 38, 46, 43), (43, 46, 54, 51), (51, 54, 62, 59), (59, 62, 4, 1), (5, 0, 9, 14), (14, 9, 17, 22), (22, 17, 26, 31), (31, 26, 34, 39), (39, 34, 42, 47), (47, 42, 50, 55), (55, 50, 58, 63), (63, 58, 0, 5), (4, 6, 15, 13), (13, 15, 23, 21), (21, 23, 32, 30), (30, 32, 40, 38), (38, 40, 48, 46), (46, 48, 56, 54), (54, 56, 64, 62), (62, 64, 6, 4), (6, 7, 16, 15), (15, 16, 24, 23), (23, 24, 33, 32), (32, 33, 41, 40), (40, 41, 49, 48), (48, 49, 57, 56), (56, 57, 65, 64), (64, 65, 7, 6), (7, 8, 16), (16, 8, 24), (24, 8, 33), (33, 8, 41), (41, 8, 49), (49, 8, 57), (57, 8, 65), (65, 8, 7), (25, 5, 14), (25, 14, 22), (25, 22, 31), (25, 31, 39), (25, 39, 47), (25, 47, 55), (25, 55, 63), (25, 63, 5)])
me_plane_029.polygons.foreach_set('use_smooth', [True] * 72)
_uv = me_plane_029.uv_layers.new(name='UVMap')
_uv.uv.foreach_set('vector', [9.209e-05, 0.3667, 9.573e-05, 0.132, 0.1251, 0.132, 0.1251, 0.3667, 0.1251, 0.3667, 0.1251, 0.132, 0.25, 0.132, 0.25, 0.3667, 0.25, 0.3667, 0.25, 0.132, 0.375, 0.132, 0.375, 0.3667, 0.375, 0.3667, 0.375, 0.132, 0.5, 0.132, 0.5, 0.3667, -3.01e-06, 0.3667, -2.503e-06, 0.132, 0.125, 0.132, 0.125, 0.3667, 0.125, 0.3667, 0.125, 0.132, 0.25, 0.132, 0.25, 0.3667, 0.25, 0.3667, 0.25, 0.132, 0.3749, 0.132, 0.3749, 0.3667, 0.3749, 0.3667, 0.3749, 0.132, 0.4999, 0.132, 0.4999, 0.3667, 0.01051, 0.42, 9.209e-05, 0.3667, 0.1251, 0.3667, 0.1147, 0.42, 0.1355, 0.42, 0.1251, 0.3667, 0.25, 0.3667, 0.2396, 0.42, 0.2605, 0.42, 0.25, 0.3667, 0.375, 0.3667, 0.3646, 0.42, 0.3854, 0.42, 0.375, 0.3667, 0.5, 0.3667, 0.4896, 0.42, 0.01041, 0.42, -3.01e-06, 0.3667, 0.125, 0.3667, 0.1146, 0.42, 0.1354, 0.42, 0.125, 0.3667, 0.25, 0.3667, 0.2395, 0.42, 0.2604, 0.42, 0.25, 0.3667, 0.3749, 0.3667, 0.3645, 0.42, 0.3853, 0.42, 0.3749, 0.3667, 0.4999, 0.3667, 0.4895, 0.42, 0.03133, 0.4923, 0.01051, 0.42, 0.1147, 0.42, 0.09382, 0.4923, 0.1563, 0.4923, 0.1355, 0.42, 0.2396, 0.42, 0.2188, 0.4923, 0.2813, 0.4923, 0.2605, 0.42, 0.3646, 0.42, 0.3438, 0.4923, 0.4063, 0.4923, 0.3854, 0.42, 0.4896, 0.42, 0.4688, 0.4923, 0.03124, 0.4923, 0.01041, 0.42, 0.1146, 0.42, 0.09373, 0.4923, 0.1562, 0.4923, 0.1354, 0.42, 0.2395, 0.42, 0.2187, 0.4923, 0.2812, 0.4923, 0.2604, 0.42, 0.3645, 0.42, 0.3437, 0.4923, 0.4062, 0.4923, 0.3853, 0.42, 0.4895, 0.42, 0.4687, 0.4923, 9.573e-05, 0.132, 0.01051, 0.07877, 0.1147, 0.07877, 0.1251, 0.132, 0.1251, 0.132, 0.1355, 0.07877, 0.2396, 0.07877, 0.25, 0.132, 0.25, 0.132, 0.2605, 0.07877, 0.3646, 0.07878, 0.375, 0.132, 0.375, 0.132, 0.3854, 0.07878, 0.4896, 0.07878, 0.5, 0.132, -2.503e-06, 0.132, 0.01041, 0.07878, 0.1146, 0.07878, 0.125, 0.132, 0.125, 0.132, 0.1354, 0.07878, 0.2395, 0.07877, 0.25, 0.132, 0.25, 0.132, 0.2604, 0.07877, 0.3645, 0.07877, 0.3749, 0.132, 0.3749, 0.132, 0.3853, 0.07877, 0.4895, 0.07877, 0.4999, 0.132, 0.6878, 0.4037, 0.7351, 0.4252, 0.6714, 0.4889, 0.6531, 0.4403, 0.6531, 0.4403, 0.6714, 0.4889, 0.5812, 0.4889, 0.6027, 0.4416, 0.6027, 0.4416, 0.5812, 0.4889, 0.5175, 0.4252, 0.5662, 0.4069, 0.5662, 0.4069, 0.5175, 0.4252, 0.5175, 0.335, 0.5648, 0.3565, 0.5648, 0.3565, 0.5175, 0.335, 0.5812, 0.2713, 0.5995, 0.32, 0.5995, 0.32, 0.5812, 0.2713, 0.6714, 0.2713, 0.6499, 0.3186, 0.6499, 0.3186, 0.6714, 0.2713, 0.7351, 0.335, 0.6865, 0.3533, 0.6865, 0.3533, 0.7351, 0.335, 0.7351, 0.4252, 0.6878, 0.4037, 0.01051, 0.07877, 0.03134, 0.006489, 0.09383, 0.006491, 0.1147, 0.07877, 0.1355, 0.07877, 0.1563, 0.006494, 0.2188, 0.006496, 0.2396, 0.07877, 0.2605, 0.07877, 0.2813, 0.006498, 0.3438, 0.006499, 0.3646, 0.07878, 0.3854, 0.07878, 0.4063, 0.0065, 0.4688, 0.006501, 0.4896, 0.07878, 0.01041, 0.07878, 0.03124, 0.0065, 0.09373, 0.006499, 0.1146, 0.07878, 0.1354, 0.07878, 0.1562, 0.006497, 0.2187, 0.006496, 0.2395, 0.07877, 0.2604, 0.07877, 0.2812, 0.006494, 0.3437, 0.006492, 0.3645, 0.07877, 0.3853, 0.07877, 0.4062, 0.00649, 0.4687, 0.006488, 0.4895, 0.07877, 0.7351, 0.335, 0.6865, 0.3533, 0.6499, 0.3186, 0.6714, 0.2713, 0.6714, 0.2713, 0.6499, 0.3186, 0.5995, 0.32, 0.5812, 0.2713, 0.5812, 0.2713, 0.5995, 0.32, 0.5648, 0.3565, 0.5175, 0.335, 0.5175, 0.335, 0.5648, 0.3565, 0.5662, 0.4069, 0.5175, 0.4252, 0.5175, 0.4252, 0.5662, 0.4069, 0.6027, 0.4416, 0.5812, 0.4889, 0.5812, 0.4889, 0.6027, 0.4416, 0.6531, 0.4403, 0.6714, 0.4889, 0.6714, 0.4889, 0.6531, 0.4403, 0.6878, 0.4037, 0.7351, 0.4252, 0.7351, 0.4252, 0.6878, 0.4037, 0.6865, 0.3533, 0.7351, 0.335, 0.6865, 0.3533, 0.6263, 0.3801, 0.6499, 0.3186, 0.6499, 0.3186, 0.6263, 0.3801, 0.5995, 0.32, 0.5995, 0.32, 0.6263, 0.3801, 0.5648, 0.3565, 0.5648, 0.3565, 0.6263, 0.3801, 0.5662, 0.4069, 0.5662, 0.4069, 0.6263, 0.3801, 0.6027, 0.4416, 0.6027, 0.4416, 0.6263, 0.3801, 0.6531, 0.4403, 0.6531, 0.4403, 0.6263, 0.3801, 0.6878, 0.4037, 0.6878, 0.4037, 0.6263, 0.3801, 0.6865, 0.3533, 0.6263, 0.3801, 0.6878, 0.4037, 0.6531, 0.4403, 0.6263, 0.3801, 0.6531, 0.4403, 0.6027, 0.4416, 0.6263, 0.3801, 0.6027, 0.4416, 0.5662, 0.4069, 0.6263, 0.3801, 0.5662, 0.4069, 0.5648, 0.3565, 0.6263, 0.3801, 0.5648, 0.3565, 0.5995, 0.32, 0.6263, 0.3801, 0.5995, 0.32, 0.6499, 0.3186, 0.6263, 0.3801, 0.6499, 0.3186, 0.6865, 0.3533, 0.6263, 0.3801, 0.6865, 0.3533, 0.6878, 0.4037])
me_plane_029.materials.append(mat_material)
me_plane_029.use_remesh_preserve_volume = False
me_plane_029.use_remesh_preserve_attributes = False
me_plane_029.use_mirror_vertex_groups = False
me_plane_029.update()
me_plane_025 = bpy.data.meshes.new('Plane.025')
me_plane_025.from_pydata([(0.26, -0.5, -0.1731), (-0.14, -0.5, -0.1731), (-0.24, -0.4, -0.1731), (0.36, -0.4, -0.1731), (0.36, -0.3, -0.1731), (0.37, -0.3, -0.1731), (0.37, -0.4, -0.1731), (0.26, -0.51, -0.1731), (-0.14, -0.51, -0.1731), (-0.25, -0.4, -0.1731), (-0.24, -0.17, -0.1731), (-0.25, -0.23, -0.1731), (-0.36, -0.23, -0.1731), (-0.36, -0.17, -0.1731), (0.26, -0.3536, 0.1804), (-0.14, -0.3536, 0.1804), (-0.24, -0.2828, 0.1097), (0.36, -0.2828, 0.1097), (0.36, -0.2121, 0.039), (0.37, -0.2121, 0.039), (0.37, -0.2828, 0.1097), (0.26, -0.3606, 0.1875), (-0.14, -0.3606, 0.1875), (-0.25, -0.2828, 0.1097), (-0.24, -0.1202, -0.05292), (-0.25, -0.1626, -0.0105), (-0.36, -0.1626, -0.0105), (-0.36, -0.1202, -0.05292), (0.26, 1.192e-07, 0.3269), (-0.14, 1.192e-07, 0.3269), (-0.24, 5.96e-08, 0.2269), (0.36, 5.96e-08, 0.2269), (0.36, 0.0, 0.1269), (0.37, 0.0, 0.1269), (0.37, 5.96e-08, 0.2269), (0.26, 1.192e-07, 0.3369), (-0.14, 1.192e-07, 0.3369), (-0.25, 5.96e-08, 0.2269), (-0.24, -5.96e-08, -0.003133), (-0.25, -5.96e-08, 0.05687), (-0.36, -5.96e-08, 0.05687), (-0.36, -5.96e-08, -0.003133), (0.26, 0.3536, 0.1804), (-0.14, 0.3536, 0.1804), (-0.24, 0.2828, 0.1097), (0.36, 0.2828, 0.1097), (0.36, 0.2121, 0.039), (0.37, 0.2121, 0.039), (0.37, 0.2828, 0.1097), (0.26, 0.3606, 0.1875), (-0.14, 0.3606, 0.1875), (-0.25, 0.2828, 0.1097), (-0.24, 0.1202, -0.05293), (-0.25, 0.1626, -0.0105), (-0.36, 0.1626, -0.0105), (-0.36, 0.1202, -0.05293), (0.26, 0.5, -0.1731), (-0.14, 0.5, -0.1731), (-0.24, 0.4, -0.1731), (0.36, 0.4, -0.1731), (0.36, 0.3, -0.1731), (0.37, 0.3, -0.1731), (0.37, 0.4, -0.1731), (0.26, 0.51, -0.1731), (-0.14, 0.51, -0.1731), (-0.25, 0.4, -0.1731), (-0.24, 0.17, -0.1731), (-0.25, 0.23, -0.1731), (-0.36, 0.23, -0.1731), (-0.36, 0.17, -0.1731)], [], [(0, 1, 15, 14), (14, 15, 29, 28), (28, 29, 43, 42), (42, 43, 57, 56), (1, 2, 16, 15), (15, 16, 30, 29), (29, 30, 44, 43), (43, 44, 58, 57), (3, 0, 14, 17), (17, 14, 28, 31), (31, 28, 42, 45), (45, 42, 56, 59), (4, 3, 17, 18), (18, 17, 31, 32), (32, 31, 45, 46), (46, 45, 59, 60), (5, 4, 18, 19), (19, 18, 32, 33), (33, 32, 46, 47), (47, 46, 60, 61), (6, 5, 19, 20), (20, 19, 33, 34), (34, 33, 47, 48), (48, 47, 61, 62), (7, 6, 20, 21), (21, 20, 34, 35), (35, 34, 48, 49), (49, 48, 62, 63), (8, 7, 21, 22), (22, 21, 35, 36), (36, 35, 49, 50), (50, 49, 63, 64), (9, 8, 22, 23), (23, 22, 36, 37), (37, 36, 50, 51), (51, 50, 64, 65), (2, 10, 24, 16), (16, 24, 38, 30), (30, 38, 52, 44), (44, 52, 66, 58), (11, 9, 23, 25), (25, 23, 37, 39), (39, 37, 51, 53), (53, 51, 65, 67), (12, 11, 25, 26), (26, 25, 39, 40), (40, 39, 53, 54), (54, 53, 67, 68), (10, 13, 27, 24), (24, 27, 41, 38), (38, 41, 55, 52), (52, 55, 69, 66), (4, 5, 6, 3), (3, 6, 7, 0), (0, 7, 8, 1), (1, 8, 9, 2), (2, 9, 11, 10), (12, 13, 10, 11), (69, 68, 67, 66), (65, 58, 66, 67), (64, 57, 58, 65), (63, 56, 57, 64), (62, 59, 56, 63), (61, 60, 59, 62)])
me_plane_025.polygons.foreach_set('use_smooth', [True] * 64)
_uv = me_plane_025.uv_layers.new(name='UVMap')
_uv.uv.foreach_set('vector', [0.03559, 0.7804, 0.03559, 0.8731, 0.1243, 0.8731, 0.1243, 0.7804, 0.1243, 0.7804, 0.1243, 0.8731, 0.213, 0.8731, 0.213, 0.7804, 0.213, 0.7804, 0.213, 0.8731, 0.3016, 0.8731, 0.3016, 0.7804, 0.3016, 0.7804, 0.3016, 0.8731, 0.3903, 0.8731, 0.3903, 0.7804, 0.03559, 0.8731, 0.04445, 0.9046, 0.1154, 0.9046, 0.1243, 0.8731, 0.1243, 0.8731, 0.1331, 0.9046, 0.2041, 0.9046, 0.213, 0.8731, 0.213, 0.8731, 0.2218, 0.9046, 0.2928, 0.9046, 0.3016, 0.8731, 0.3016, 0.8731, 0.3105, 0.9046, 0.3815, 0.9046, 0.3903, 0.8731, 0.04445, 0.7488, 0.03559, 0.7804, 0.1243, 0.7804, 0.1154, 0.7488, 0.1331, 0.7488, 0.1243, 0.7804, 0.213, 0.7804, 0.2041, 0.7488, 0.2218, 0.7488, 0.213, 0.7804, 0.3016, 0.7804, 0.2928, 0.7488, 0.3105, 0.7488, 0.3016, 0.7804, 0.3903, 0.7804, 0.3815, 0.7488, 0.05332, 0.7274, 0.04445, 0.7488, 0.1154, 0.7488, 0.1065, 0.7274, 0.142, 0.7274, 0.1331, 0.7488, 0.2041, 0.7488, 0.1952, 0.7274, 0.2307, 0.7274, 0.2218, 0.7488, 0.2928, 0.7488, 0.2839, 0.7274, 0.3194, 0.7274, 0.3105, 0.7488, 0.3815, 0.7488, 0.3726, 0.7274, 0.2303, 0.7928, 0.2303, 0.7951, 0.2835, 0.7951, 0.2835, 0.7928, 0.286, 0.7928, 0.2837, 0.7928, 0.2837, 0.846, 0.286, 0.846, 0.08601, 0.7928, 0.0837, 0.7928, 0.0837, 0.846, 0.08601, 0.846, 0.1394, 0.7951, 0.1394, 0.7928, 0.08617, 0.7928, 0.08617, 0.7951, 0.3806, 0.7533, 0.3717, 0.7319, 0.3185, 0.7319, 0.3096, 0.7533, 0.2901, 0.7533, 0.2812, 0.7319, 0.228, 0.7319, 0.2192, 0.7533, 0.1997, 0.7533, 0.1908, 0.7319, 0.1376, 0.7319, 0.1287, 0.7533, 0.1092, 0.7533, 0.1003, 0.7319, 0.04711, 0.7319, 0.03825, 0.7533, 0.3903, 0.788, 0.3806, 0.7533, 0.3096, 0.7533, 0.2999, 0.788, 0.2999, 0.788, 0.2901, 0.7533, 0.2192, 0.7533, 0.2094, 0.788, 0.2094, 0.788, 0.1997, 0.7533, 0.1287, 0.7533, 0.119, 0.788, 0.119, 0.788, 0.1092, 0.7533, 0.03825, 0.7533, 0.02849, 0.788, 0.3903, 0.8807, 0.3903, 0.788, 0.2999, 0.788, 0.2999, 0.8807, 0.2999, 0.8807, 0.2999, 0.788, 0.2094, 0.788, 0.2094, 0.8807, 0.2094, 0.8807, 0.2094, 0.788, 0.119, 0.788, 0.119, 0.8807, 0.119, 0.8807, 0.119, 0.788, 0.02849, 0.788, 0.02849, 0.8807, 0.3806, 0.9154, 0.3903, 0.8807, 0.2999, 0.8807, 0.3096, 0.9154, 0.2901, 0.9154, 0.2999, 0.8807, 0.2094, 0.8807, 0.2192, 0.9154, 0.1997, 0.9154, 0.2094, 0.8807, 0.119, 0.8807, 0.1287, 0.9154, 0.1092, 0.9154, 0.119, 0.8807, 0.02849, 0.8807, 0.03825, 0.9154, 0.04445, 0.9046, 0.06485, 0.9539, 0.09501, 0.9539, 0.1154, 0.9046, 0.1331, 0.9046, 0.1535, 0.9539, 0.1837, 0.9539, 0.2041, 0.9046, 0.2218, 0.9046, 0.2422, 0.9539, 0.2724, 0.9539, 0.2928, 0.9046, 0.3105, 0.9046, 0.3309, 0.9539, 0.3611, 0.9539, 0.3815, 0.9046, 0.3655, 0.9518, 0.3806, 0.9154, 0.3096, 0.9154, 0.3247, 0.9518, 0.275, 0.9518, 0.2901, 0.9154, 0.2192, 0.9154, 0.2342, 0.9518, 0.1846, 0.9518, 0.1997, 0.9154, 0.1287, 0.9154, 0.1438, 0.9518, 0.09412, 0.9518, 0.1092, 0.9154, 0.03825, 0.9154, 0.05332, 0.9518, 0.3655, 0.9773, 0.3655, 0.9518, 0.3247, 0.9518, 0.3247, 0.9773, 0.275, 0.9773, 0.275, 0.9518, 0.2342, 0.9518, 0.2342, 0.9773, 0.1846, 0.9773, 0.1846, 0.9518, 0.1438, 0.9518, 0.1438, 0.9773, 0.09412, 0.9773, 0.09412, 0.9518, 0.05332, 0.9518, 0.05332, 0.9773, 0.06485, 0.9539, 0.06485, 0.9817, 0.09501, 0.9817, 0.09501, 0.9539, 0.1535, 0.9539, 0.1535, 0.9817, 0.1837, 0.9817, 0.1837, 0.9539, 0.2422, 0.9539, 0.2422, 0.9817, 0.2724, 0.9817, 0.2724, 0.9539, 0.3309, 0.9539, 0.3309, 0.9817, 0.3611, 0.9817, 0.3611, 0.9539, 0.2243, 0.816, 0.2266, 0.816, 0.2266, 0.7928, 0.2243, 0.7928, 0.2285, 0.8272, 0.2302, 0.8289, 0.2302, 0.7928, 0.2285, 0.7945, 0.07874, 0.8855, 0.08105, 0.8855, 0.08105, 0.7928, 0.07874, 0.7928, 0.2284, 0.7945, 0.2267, 0.7928, 0.2267, 0.8289, 0.2284, 0.8272, 0.2885, 0.7928, 0.2862, 0.7928, 0.2862, 0.8322, 0.2885, 0.8461, 0.305, 0.7928, 0.2911, 0.7928, 0.2911, 0.8206, 0.305, 0.8183, 0.07858, 0.8067, 0.07858, 0.7928, 0.05309, 0.7928, 0.05077, 0.8067, 0.08122, 0.8461, 0.08354, 0.8461, 0.08352, 0.7928, 0.08121, 0.8067, 0.1774, 0.7945, 0.1757, 0.7928, 0.143, 0.7928, 0.1413, 0.7945, 0.2887, 0.8855, 0.291, 0.8855, 0.291, 0.7928, 0.2887, 0.7928, 0.1395, 0.8289, 0.1412, 0.8272, 0.1412, 0.7945, 0.1395, 0.7928, 0.1799, 0.7928, 0.1775, 0.7928, 0.1775, 0.816, 0.1799, 0.816])
me_plane_025.materials.append(mat_material)
me_plane_025.use_remesh_preserve_volume = False
me_plane_025.use_remesh_preserve_attributes = False
me_plane_025.use_mirror_vertex_groups = False
me_plane_025.update()
me_plane_024 = bpy.data.meshes.new('Plane.024')
me_plane_024.from_pydata([(0.26, -0.5, -0.1731), (-0.14, -0.5, -0.1731), (-0.24, -0.4, -0.1731), (0.36, -0.4, -0.1731), (0.36, -0.3, -0.1731), (0.37, -0.3, -0.1731), (0.37, -0.4, -0.1731), (0.26, -0.51, -0.1731), (-0.14, -0.51, -0.1731), (-0.25, -0.4, -0.1731), (-0.24, -0.17, -0.1731), (-0.25, -0.23, -0.1731), (-0.36, -0.23, -0.1731), (-0.36, -0.17, -0.1731), (0.26, -0.3536, 0.1804), (-0.14, -0.3536, 0.1804), (-0.24, -0.2828, 0.1097), (0.36, -0.2828, 0.1097), (0.36, -0.2121, 0.039), (0.37, -0.2121, 0.039), (0.37, -0.2828, 0.1097), (0.26, -0.3606, 0.1875), (-0.14, -0.3606, 0.1875), (-0.25, -0.2828, 0.1097), (-0.24, -0.1202, -0.05292), (-0.25, -0.1626, -0.0105), (-0.36, -0.1626, -0.0105), (-0.36, -0.1202, -0.05292), (0.26, 1.788e-07, 0.3269), (-0.14, 1.788e-07, 0.3269), (-0.24, 1.192e-07, 0.2269), (0.36, 1.192e-07, 0.2269), (0.36, 5.96e-08, 0.1269), (0.37, 5.96e-08, 0.1269), (0.37, 1.192e-07, 0.2269), (0.26, 1.788e-07, 0.3369), (-0.14, 1.788e-07, 0.3369), (-0.25, 1.192e-07, 0.2269), (-0.24, 0.0, -0.003133), (-0.25, 0.0, 0.05687), (-0.36, 0.0, 0.05687), (-0.36, 0.0, -0.003133), (0.26, 0.3536, 0.1804), (-0.14, 0.3536, 0.1804), (-0.24, 0.2828, 0.1097), (0.36, 0.2828, 0.1097), (0.36, 0.2121, 0.039), (0.37, 0.2121, 0.039), (0.37, 0.2828, 0.1097), (0.26, 0.3606, 0.1875), (-0.14, 0.3606, 0.1875), (-0.25, 0.2828, 0.1097), (-0.24, 0.1202, -0.05293), (-0.25, 0.1626, -0.0105), (-0.36, 0.1626, -0.0105), (-0.36, 0.1202, -0.05293), (0.26, 0.5, -0.1731), (-0.14, 0.5, -0.1731), (-0.24, 0.4, -0.1731), (0.36, 0.4, -0.1731), (0.36, 0.3, -0.1731), (0.37, 0.3, -0.1731), (0.37, 0.4, -0.1731), (0.26, 0.51, -0.1731), (-0.14, 0.51, -0.1731), (-0.25, 0.4, -0.1731), (-0.24, 0.17, -0.1731), (-0.25, 0.23, -0.1731), (-0.36, 0.23, -0.1731), (-0.36, 0.17, -0.1731)], [], [(0, 1, 15, 14), (14, 15, 29, 28), (28, 29, 43, 42), (42, 43, 57, 56), (1, 2, 16, 15), (15, 16, 30, 29), (29, 30, 44, 43), (43, 44, 58, 57), (3, 0, 14, 17), (17, 14, 28, 31), (31, 28, 42, 45), (45, 42, 56, 59), (4, 3, 17, 18), (18, 17, 31, 32), (32, 31, 45, 46), (46, 45, 59, 60), (5, 4, 18, 19), (19, 18, 32, 33), (33, 32, 46, 47), (47, 46, 60, 61), (6, 5, 19, 20), (20, 19, 33, 34), (34, 33, 47, 48), (48, 47, 61, 62), (7, 6, 20, 21), (21, 20, 34, 35), (35, 34, 48, 49), (49, 48, 62, 63), (8, 7, 21, 22), (22, 21, 35, 36), (36, 35, 49, 50), (50, 49, 63, 64), (9, 8, 22, 23), (23, 22, 36, 37), (37, 36, 50, 51), (51, 50, 64, 65), (2, 10, 24, 16), (16, 24, 38, 30), (30, 38, 52, 44), (44, 52, 66, 58), (11, 9, 23, 25), (25, 23, 37, 39), (39, 37, 51, 53), (53, 51, 65, 67), (12, 11, 25, 26), (26, 25, 39, 40), (40, 39, 53, 54), (54, 53, 67, 68), (10, 13, 27, 24), (24, 27, 41, 38), (38, 41, 55, 52), (52, 55, 69, 66), (4, 5, 6, 3), (3, 6, 7, 0), (0, 7, 8, 1), (1, 8, 9, 2), (2, 9, 11, 10), (12, 13, 10, 11), (69, 68, 67, 66), (65, 58, 66, 67), (64, 57, 58, 65), (63, 56, 57, 64), (62, 59, 56, 63), (61, 60, 59, 62)])
me_plane_024.polygons.foreach_set('use_smooth', [True] * 64)
_uv = me_plane_024.uv_layers.new(name='UVMap')
_uv.uv.foreach_set('vector', [0.03559, 0.7804, 0.03559, 0.8731, 0.1243, 0.8731, 0.1243, 0.7804, 0.1243, 0.7804, 0.1243, 0.8731, 0.213, 0.8731, 0.213, 0.7804, 0.213, 0.7804, 0.213, 0.8731, 0.3016, 0.8731, 0.3016, 0.7804, 0.3016, 0.7804, 0.3016, 0.8731, 0.3903, 0.8731, 0.3903, 0.7804, 0.03559, 0.8731, 0.04445, 0.9046, 0.1154, 0.9046, 0.1243, 0.8731, 0.1243, 0.8731, 0.1331, 0.9046, 0.2041, 0.9046, 0.213, 0.8731, 0.213, 0.8731, 0.2218, 0.9046, 0.2928, 0.9046, 0.3016, 0.8731, 0.3016, 0.8731, 0.3105, 0.9046, 0.3815, 0.9046, 0.3903, 0.8731, 0.04445, 0.7488, 0.03559, 0.7804, 0.1243, 0.7804, 0.1154, 0.7488, 0.1331, 0.7488, 0.1243, 0.7804, 0.213, 0.7804, 0.2041, 0.7488, 0.2218, 0.7488, 0.213, 0.7804, 0.3016, 0.7804, 0.2928, 0.7488, 0.3105, 0.7488, 0.3016, 0.7804, 0.3903, 0.7804, 0.3815, 0.7488, 0.05332, 0.7274, 0.04445, 0.7488, 0.1154, 0.7488, 0.1065, 0.7274, 0.142, 0.7274, 0.1331, 0.7488, 0.2041, 0.7488, 0.1952, 0.7274, 0.2307, 0.7274, 0.2218, 0.7488, 0.2928, 0.7488, 0.2839, 0.7274, 0.3194, 0.7274, 0.3105, 0.7488, 0.3815, 0.7488, 0.3726, 0.7274, 0.2303, 0.7928, 0.2303, 0.7951, 0.2835, 0.7951, 0.2835, 0.7928, 0.286, 0.7928, 0.2837, 0.7928, 0.2837, 0.846, 0.286, 0.846, 0.08601, 0.7928, 0.0837, 0.7928, 0.0837, 0.846, 0.08601, 0.846, 0.1394, 0.7951, 0.1394, 0.7928, 0.08617, 0.7928, 0.08617, 0.7951, 0.3806, 0.7533, 0.3717, 0.7319, 0.3185, 0.7319, 0.3096, 0.7533, 0.2901, 0.7533, 0.2812, 0.7319, 0.228, 0.7319, 0.2192, 0.7533, 0.1997, 0.7533, 0.1908, 0.7319, 0.1376, 0.7319, 0.1287, 0.7533, 0.1092, 0.7533, 0.1003, 0.7319, 0.04711, 0.7319, 0.03825, 0.7533, 0.3903, 0.788, 0.3806, 0.7533, 0.3096, 0.7533, 0.2999, 0.788, 0.2999, 0.788, 0.2901, 0.7533, 0.2192, 0.7533, 0.2094, 0.788, 0.2094, 0.788, 0.1997, 0.7533, 0.1287, 0.7533, 0.119, 0.788, 0.119, 0.788, 0.1092, 0.7533, 0.03825, 0.7533, 0.02849, 0.788, 0.3903, 0.8807, 0.3903, 0.788, 0.2999, 0.788, 0.2999, 0.8807, 0.2999, 0.8807, 0.2999, 0.788, 0.2094, 0.788, 0.2094, 0.8807, 0.2094, 0.8807, 0.2094, 0.788, 0.119, 0.788, 0.119, 0.8807, 0.119, 0.8807, 0.119, 0.788, 0.02849, 0.788, 0.02849, 0.8807, 0.3806, 0.9154, 0.3903, 0.8807, 0.2999, 0.8807, 0.3096, 0.9154, 0.2901, 0.9154, 0.2999, 0.8807, 0.2094, 0.8807, 0.2192, 0.9154, 0.1997, 0.9154, 0.2094, 0.8807, 0.119, 0.8807, 0.1287, 0.9154, 0.1092, 0.9154, 0.119, 0.8807, 0.02849, 0.8807, 0.03825, 0.9154, 0.04445, 0.9046, 0.06485, 0.9539, 0.09501, 0.9539, 0.1154, 0.9046, 0.1331, 0.9046, 0.1535, 0.9539, 0.1837, 0.9539, 0.2041, 0.9046, 0.2218, 0.9046, 0.2422, 0.9539, 0.2724, 0.9539, 0.2928, 0.9046, 0.3105, 0.9046, 0.3309, 0.9539, 0.3611, 0.9539, 0.3815, 0.9046, 0.3655, 0.9518, 0.3806, 0.9154, 0.3096, 0.9154, 0.3247, 0.9518, 0.275, 0.9518, 0.2901, 0.9154, 0.2192, 0.9154, 0.2342, 0.9518, 0.1846, 0.9518, 0.1997, 0.9154, 0.1287, 0.9154, 0.1438, 0.9518, 0.09412, 0.9518, 0.1092, 0.9154, 0.03825, 0.9154, 0.05332, 0.9518, 0.3655, 0.9773, 0.3655, 0.9518, 0.3247, 0.9518, 0.3247, 0.9773, 0.275, 0.9773, 0.275, 0.9518, 0.2342, 0.9518, 0.2342, 0.9773, 0.1846, 0.9773, 0.1846, 0.9518, 0.1438, 0.9518, 0.1438, 0.9773, 0.09412, 0.9773, 0.09412, 0.9518, 0.05332, 0.9518, 0.05332, 0.9773, 0.06485, 0.9539, 0.06485, 0.9817, 0.09501, 0.9817, 0.09501, 0.9539, 0.1535, 0.9539, 0.1535, 0.9817, 0.1837, 0.9817, 0.1837, 0.9539, 0.2422, 0.9539, 0.2422, 0.9817, 0.2724, 0.9817, 0.2724, 0.9539, 0.3309, 0.9539, 0.3309, 0.9817, 0.3611, 0.9817, 0.3611, 0.9539, 0.2243, 0.816, 0.2266, 0.816, 0.2266, 0.7928, 0.2243, 0.7928, 0.2285, 0.8272, 0.2302, 0.8289, 0.2302, 0.7928, 0.2285, 0.7945, 0.07874, 0.8855, 0.08105, 0.8855, 0.08105, 0.7928, 0.07874, 0.7928, 0.2284, 0.7945, 0.2267, 0.7928, 0.2267, 0.8289, 0.2284, 0.8272, 0.2885, 0.7928, 0.2862, 0.7928, 0.2862, 0.8322, 0.2885, 0.8461, 0.305, 0.7928, 0.2911, 0.7928, 0.2911, 0.8206, 0.305, 0.8183, 0.07858, 0.8067, 0.07858, 0.7928, 0.05309, 0.7928, 0.05077, 0.8067, 0.08122, 0.8461, 0.08354, 0.8461, 0.08352, 0.7928, 0.08121, 0.8067, 0.1774, 0.7945, 0.1757, 0.7928, 0.143, 0.7928, 0.1413, 0.7945, 0.2887, 0.8855, 0.291, 0.8855, 0.291, 0.7928, 0.2887, 0.7928, 0.1395, 0.8289, 0.1412, 0.8272, 0.1412, 0.7945, 0.1395, 0.7928, 0.1799, 0.7928, 0.1775, 0.7928, 0.1775, 0.816, 0.1799, 0.816])
me_plane_024.materials.append(mat_material)
me_plane_024.use_remesh_preserve_volume = False
me_plane_024.use_remesh_preserve_attributes = False
me_plane_024.use_mirror_vertex_groups = False
me_plane_024.update()
me_plane_021 = bpy.data.meshes.new('Plane.021')
me_plane_021.from_pydata([(0.26, -0.5, -0.1731), (-0.14, -0.5, -0.1731), (-0.24, -0.4, -0.1731), (0.36, -0.4, -0.1731), (0.36, -0.3, -0.1731), (0.37, -0.3, -0.1731), (0.37, -0.4, -0.1731), (0.26, -0.51, -0.1731), (-0.14, -0.51, -0.1731), (-0.25, -0.4, -0.1731), (-0.24, -0.17, -0.1731), (-0.25, -0.23, -0.1731), (-0.36, -0.23, -0.1731), (-0.36, -0.17, -0.1731), (0.26, -0.3536, 0.1804), (-0.14, -0.3536, 0.1804), (-0.24, -0.2828, 0.1097), (0.36, -0.2828, 0.1097), (0.36, -0.2121, 0.039), (0.37, -0.2121, 0.039), (0.37, -0.2828, 0.1097), (0.26, -0.3606, 0.1875), (-0.14, -0.3606, 0.1875), (-0.25, -0.2828, 0.1097), (-0.24, -0.1202, -0.05292), (-0.25, -0.1626, -0.0105), (-0.36, -0.1626, -0.0105), (-0.36, -0.1202, -0.05292), (0.26, 1.192e-07, 0.3269), (-0.14, 1.192e-07, 0.3269), (-0.24, 5.96e-08, 0.2269), (0.36, 5.96e-08, 0.2269), (0.36, 0.0, 0.1269), (0.37, 0.0, 0.1269), (0.37, 5.96e-08, 0.2269), (0.26, 1.192e-07, 0.3369), (-0.14, 1.192e-07, 0.3369), (-0.25, 5.96e-08, 0.2269), (-0.24, -5.96e-08, -0.003133), (-0.25, -5.96e-08, 0.05687), (-0.36, -5.96e-08, 0.05687), (-0.36, -5.96e-08, -0.003133), (0.26, 0.3536, 0.1804), (-0.14, 0.3536, 0.1804), (-0.24, 0.2828, 0.1097), (0.36, 0.2828, 0.1097), (0.36, 0.2121, 0.039), (0.37, 0.2121, 0.039), (0.37, 0.2828, 0.1097), (0.26, 0.3606, 0.1875), (-0.14, 0.3606, 0.1875), (-0.25, 0.2828, 0.1097), (-0.24, 0.1202, -0.05293), (-0.25, 0.1626, -0.0105), (-0.36, 0.1626, -0.0105), (-0.36, 0.1202, -0.05293), (0.26, 0.5, -0.1731), (-0.14, 0.5, -0.1731), (-0.24, 0.4, -0.1731), (0.36, 0.4, -0.1731), (0.36, 0.3, -0.1731), (0.37, 0.3, -0.1731), (0.37, 0.4, -0.1731), (0.26, 0.51, -0.1731), (-0.14, 0.51, -0.1731), (-0.25, 0.4, -0.1731), (-0.24, 0.17, -0.1731), (-0.25, 0.23, -0.1731), (-0.36, 0.23, -0.1731), (-0.36, 0.17, -0.1731)], [], [(0, 1, 15, 14), (14, 15, 29, 28), (28, 29, 43, 42), (42, 43, 57, 56), (1, 2, 16, 15), (15, 16, 30, 29), (29, 30, 44, 43), (43, 44, 58, 57), (3, 0, 14, 17), (17, 14, 28, 31), (31, 28, 42, 45), (45, 42, 56, 59), (4, 3, 17, 18), (18, 17, 31, 32), (32, 31, 45, 46), (46, 45, 59, 60), (5, 4, 18, 19), (19, 18, 32, 33), (33, 32, 46, 47), (47, 46, 60, 61), (6, 5, 19, 20), (20, 19, 33, 34), (34, 33, 47, 48), (48, 47, 61, 62), (7, 6, 20, 21), (21, 20, 34, 35), (35, 34, 48, 49), (49, 48, 62, 63), (8, 7, 21, 22), (22, 21, 35, 36), (36, 35, 49, 50), (50, 49, 63, 64), (9, 8, 22, 23), (23, 22, 36, 37), (37, 36, 50, 51), (51, 50, 64, 65), (2, 10, 24, 16), (16, 24, 38, 30), (30, 38, 52, 44), (44, 52, 66, 58), (11, 9, 23, 25), (25, 23, 37, 39), (39, 37, 51, 53), (53, 51, 65, 67), (12, 11, 25, 26), (26, 25, 39, 40), (40, 39, 53, 54), (54, 53, 67, 68), (10, 13, 27, 24), (24, 27, 41, 38), (38, 41, 55, 52), (52, 55, 69, 66), (4, 5, 6, 3), (3, 6, 7, 0), (0, 7, 8, 1), (1, 8, 9, 2), (2, 9, 11, 10), (12, 13, 10, 11), (69, 68, 67, 66), (65, 58, 66, 67), (64, 57, 58, 65), (63, 56, 57, 64), (62, 59, 56, 63), (61, 60, 59, 62)])
me_plane_021.polygons.foreach_set('use_smooth', [True] * 64)
_uv = me_plane_021.uv_layers.new(name='UVMap')
_uv.uv.foreach_set('vector', [0.3832, 0.7804, 0.3832, 0.8731, 0.2946, 0.8731, 0.2946, 0.7804, 0.2946, 0.7804, 0.2946, 0.8731, 0.2059, 0.8731, 0.2059, 0.7804, 0.2059, 0.7804, 0.2059, 0.8731, 0.1172, 0.8731, 0.1172, 0.7804, 0.1172, 0.7804, 0.1172, 0.8731, 0.02849, 0.8731, 0.02849, 0.7804, 0.3832, 0.8731, 0.3744, 0.9046, 0.3034, 0.9046, 0.2946, 0.8731, 0.2946, 0.8731, 0.2857, 0.9046, 0.2147, 0.9046, 0.2059, 0.8731, 0.2059, 0.8731, 0.197, 0.9046, 0.126, 0.9046, 0.1172, 0.8731, 0.1172, 0.8731, 0.1083, 0.9046, 0.03736, 0.9046, 0.02849, 0.8731, 0.3744, 0.7488, 0.3832, 0.7804, 0.2946, 0.7804, 0.3034, 0.7488, 0.2857, 0.7488, 0.2946, 0.7804, 0.2059, 0.7804, 0.2147, 0.7488, 0.197, 0.7488, 0.2059, 0.7804, 0.1172, 0.7804, 0.126, 0.7488, 0.1083, 0.7488, 0.1172, 0.7804, 0.02849, 0.7804, 0.03736, 0.7488, 0.3655, 0.7274, 0.3744, 0.7488, 0.3034, 0.7488, 0.3123, 0.7274, 0.2768, 0.7274, 0.2857, 0.7488, 0.2147, 0.7488, 0.2236, 0.7274, 0.1881, 0.7274, 0.197, 0.7488, 0.126, 0.7488, 0.1349, 0.7274, 0.09944, 0.7274, 0.1083, 0.7488, 0.03736, 0.7488, 0.04623, 0.7274, 0.1885, 0.7928, 0.1885, 0.7951, 0.1353, 0.7951, 0.1353, 0.7928, 0.1328, 0.7928, 0.1351, 0.7928, 0.1351, 0.846, 0.1328, 0.846, 0.3328, 0.7928, 0.3351, 0.7928, 0.3351, 0.846, 0.3328, 0.846, 0.2794, 0.7951, 0.2794, 0.7928, 0.3327, 0.7928, 0.3327, 0.7951, 0.03825, 0.7533, 0.04711, 0.7319, 0.1003, 0.7319, 0.1092, 0.7533, 0.1287, 0.7533, 0.1376, 0.7319, 0.1908, 0.7319, 0.1997, 0.7533, 0.2192, 0.7533, 0.228, 0.7319, 0.2812, 0.7319, 0.2901, 0.7533, 0.3096, 0.7533, 0.3185, 0.7319, 0.3717, 0.7319, 0.3806, 0.7533, 0.02849, 0.788, 0.03825, 0.7533, 0.1092, 0.7533, 0.119, 0.788, 0.119, 0.788, 0.1287, 0.7533, 0.1997, 0.7533, 0.2094, 0.788, 0.2094, 0.788, 0.2192, 0.7533, 0.2901, 0.7533, 0.2999, 0.788, 0.2999, 0.788, 0.3096, 0.7533, 0.3806, 0.7533, 0.3903, 0.788, 0.02849, 0.8807, 0.02849, 0.788, 0.119, 0.788, 0.119, 0.8807, 0.119, 0.8807, 0.119, 0.788, 0.2094, 0.788, 0.2094, 0.8807, 0.2094, 0.8807, 0.2094, 0.788, 0.2999, 0.788, 0.2999, 0.8807, 0.2999, 0.8807, 0.2999, 0.788, 0.3903, 0.788, 0.3903, 0.8807, 0.03825, 0.9154, 0.02849, 0.8807, 0.119, 0.8807, 0.1092, 0.9154, 0.1287, 0.9154, 0.119, 0.8807, 0.2094, 0.8807, 0.1997, 0.9154, 0.2192, 0.9154, 0.2094, 0.8807, 0.2999, 0.8807, 0.2901, 0.9154, 0.3096, 0.9154, 0.2999, 0.8807, 0.3903, 0.8807, 0.3806, 0.9154, 0.3744, 0.9046, 0.354, 0.9539, 0.3238, 0.9539, 0.3034, 0.9046, 0.2857, 0.9046, 0.2653, 0.9539, 0.2351, 0.9539, 0.2147, 0.9046, 0.197, 0.9046, 0.1766, 0.9539, 0.1464, 0.9539, 0.126, 0.9046, 0.1083, 0.9046, 0.08791, 0.9539, 0.05776, 0.9539, 0.03736, 0.9046, 0.05332, 0.9518, 0.03825, 0.9154, 0.1092, 0.9154, 0.09412, 0.9518, 0.1438, 0.9518, 0.1287, 0.9154, 0.1997, 0.9154, 0.1846, 0.9518, 0.2342, 0.9518, 0.2192, 0.9154, 0.2901, 0.9154, 0.275, 0.9518, 0.3247, 0.9518, 0.3096, 0.9154, 0.3806, 0.9154, 0.3655, 0.9518, 0.05332, 0.9773, 0.05332, 0.9518, 0.09412, 0.9518, 0.09412, 0.9773, 0.1438, 0.9773, 0.1438, 0.9518, 0.1846, 0.9518, 0.1846, 0.9773, 0.2342, 0.9773, 0.2342, 0.9518, 0.275, 0.9518, 0.275, 0.9773, 0.3247, 0.9773, 0.3247, 0.9518, 0.3655, 0.9518, 0.3655, 0.9773, 0.354, 0.9539, 0.354, 0.9817, 0.3238, 0.9817, 0.3238, 0.9539, 0.2653, 0.9539, 0.2653, 0.9817, 0.2351, 0.9817, 0.2351, 0.9539, 0.1766, 0.9539, 0.1766, 0.9817, 0.1464, 0.9817, 0.1464, 0.9539, 0.08791, 0.9539, 0.08791, 0.9817, 0.05776, 0.9817, 0.05776, 0.9539, 0.1946, 0.816, 0.1922, 0.816, 0.1922, 0.7928, 0.1946, 0.7928, 0.1903, 0.8272, 0.1887, 0.8289, 0.1887, 0.7928, 0.1903, 0.7945, 0.3401, 0.8855, 0.3378, 0.8855, 0.3378, 0.7928, 0.3401, 0.7928, 0.1904, 0.7945, 0.1921, 0.7928, 0.1921, 0.8289, 0.1904, 0.8272, 0.1303, 0.7928, 0.1327, 0.7928, 0.1326, 0.8322, 0.1303, 0.8461, 0.1138, 0.7928, 0.1277, 0.7928, 0.1277, 0.8206, 0.1138, 0.8183, 0.3402, 0.8067, 0.3402, 0.7928, 0.3657, 0.7928, 0.3681, 0.8067, 0.3376, 0.8461, 0.3353, 0.8461, 0.3353, 0.7928, 0.3376, 0.8067, 0.2414, 0.7945, 0.2431, 0.7928, 0.2759, 0.7928, 0.2775, 0.7945, 0.1302, 0.8855, 0.1278, 0.8855, 0.1278, 0.7928, 0.1302, 0.7928, 0.2793, 0.8289, 0.2776, 0.8272, 0.2776, 0.7945, 0.2793, 0.7928, 0.239, 0.7928, 0.2413, 0.7928, 0.2413, 0.816, 0.239, 0.816])
me_plane_021.materials.append(mat_material)
me_plane_021.use_remesh_preserve_volume = False
me_plane_021.use_remesh_preserve_attributes = False
me_plane_021.use_mirror_vertex_groups = False
me_plane_021.update()
me_plane_020 = bpy.data.meshes.new('Plane.020')
me_plane_020.from_pydata([(0.15, -0.075, 0.0575), (-0.15, -0.075, 0.0575), (0.1, 0.075, 0.0075), (-0.1, 0.075, 0.0075), (0.15, -0.075, -0.0525), (-0.15, -0.075, -0.0525), (0.1, 0.075, -0.0125), (-0.1, 0.075, -0.0125)], [], [(1, 0, 2, 3), (0, 1, 5, 4), (3, 2, 6, 7), (0, 4, 6, 2), (3, 7, 5, 1)])
me_plane_020.polygons.foreach_set('use_smooth', [True] * 5)
_uv = me_plane_020.uv_layers.new(name='UVMap')
_uv.uv.foreach_set('vector', [0.5615, 0.02593, 0.6865, 0.02593, 0.6657, 0.0918, 0.5823, 0.0918, 0.9696, 0.08907, 0.7696, 0.08907, 0.7696, 0.01574, 0.9696, 0.01574, 0.5823, 0.0918, 0.6657, 0.0918, 0.6657, 0.1001, 0.5823, 0.1001, 0.6865, 0.02593, 0.724, 0.05228, 0.6725, 0.09659, 0.6657, 0.0918, 0.5823, 0.0918, 0.5755, 0.09659, 0.524, 0.05228, 0.5615, 0.02593])
me_plane_020.materials.append(mat_material)
me_plane_020.use_remesh_preserve_volume = False
me_plane_020.use_remesh_preserve_attributes = False
me_plane_020.use_mirror_vertex_groups = False
me_plane_020.update()
me_plane_028 = bpy.data.meshes.new('Plane.028')
me_plane_028.from_pydata([(0.26, -0.5, -0.1731), (-0.14, -0.5, -0.1731), (-0.24, -0.4, -0.1731), (0.36, -0.4, -0.1731), (0.36, -0.3, -0.1731), (0.37, -0.3, -0.1731), (0.37, -0.4, -0.1731), (0.26, -0.51, -0.1731), (-0.14, -0.51, -0.1731), (-0.25, -0.4, -0.1731), (-0.24, -0.17, -0.1731), (-0.25, -0.23, -0.1731), (-0.36, -0.23, -0.1731), (-0.36, -0.17, -0.1731), (0.26, -0.3536, 0.1804), (-0.14, -0.3536, 0.1804), (-0.24, -0.2828, 0.1097), (0.36, -0.2828, 0.1097), (0.36, -0.2121, 0.039), (0.37, -0.2121, 0.039), (0.37, -0.2828, 0.1097), (0.26, -0.3606, 0.1875), (-0.14, -0.3606, 0.1875), (-0.25, -0.2828, 0.1097), (-0.24, -0.1202, -0.05292), (-0.25, -0.1626, -0.0105), (-0.36, -0.1626, -0.0105), (-0.36, -0.1202, -0.05292), (0.26, 2.98e-07, 0.3269), (-0.14, 2.98e-07, 0.3269), (-0.24, 2.384e-07, 0.2269), (0.36, 2.384e-07, 0.2269), (0.36, 1.788e-07, 0.1269), (0.37, 1.788e-07, 0.1269), (0.37, 2.384e-07, 0.2269), (0.26, 2.98e-07, 0.3369), (-0.14, 2.98e-07, 0.3369), (-0.25, 2.384e-07, 0.2269), (-0.24, 1.192e-07, -0.003133), (-0.25, 1.192e-07, 0.05687), (-0.36, 1.192e-07, 0.05687), (-0.36, 1.192e-07, -0.003133), (0.26, 0.3536, 0.1804), (-0.14, 0.3536, 0.1804), (-0.24, 0.2828, 0.1097), (0.36, 0.2828, 0.1097), (0.36, 0.2121, 0.039), (0.37, 0.2121, 0.039), (0.37, 0.2828, 0.1097), (0.26, 0.3606, 0.1875), (-0.14, 0.3606, 0.1875), (-0.25, 0.2828, 0.1097), (-0.24, 0.1202, -0.05293), (-0.25, 0.1626, -0.0105), (-0.36, 0.1626, -0.0105), (-0.36, 0.1202, -0.05293), (0.26, 0.5, -0.1731), (-0.14, 0.5, -0.1731), (-0.24, 0.4, -0.1731), (0.36, 0.4, -0.1731), (0.36, 0.3, -0.1731), (0.37, 0.3, -0.1731), (0.37, 0.4, -0.1731), (0.26, 0.51, -0.1731), (-0.14, 0.51, -0.1731), (-0.25, 0.4, -0.1731), (-0.24, 0.17, -0.1731), (-0.25, 0.23, -0.1731), (-0.36, 0.23, -0.1731), (-0.36, 0.17, -0.1731)], [], [(0, 1, 15, 14), (14, 15, 29, 28), (28, 29, 43, 42), (42, 43, 57, 56), (1, 2, 16, 15), (15, 16, 30, 29), (29, 30, 44, 43), (43, 44, 58, 57), (3, 0, 14, 17), (17, 14, 28, 31), (31, 28, 42, 45), (45, 42, 56, 59), (4, 3, 17, 18), (18, 17, 31, 32), (32, 31, 45, 46), (46, 45, 59, 60), (5, 4, 18, 19), (19, 18, 32, 33), (33, 32, 46, 47), (47, 46, 60, 61), (6, 5, 19, 20), (20, 19, 33, 34), (34, 33, 47, 48), (48, 47, 61, 62), (7, 6, 20, 21), (21, 20, 34, 35), (35, 34, 48, 49), (49, 48, 62, 63), (8, 7, 21, 22), (22, 21, 35, 36), (36, 35, 49, 50), (50, 49, 63, 64), (9, 8, 22, 23), (23, 22, 36, 37), (37, 36, 50, 51), (51, 50, 64, 65), (2, 10, 24, 16), (16, 24, 38, 30), (30, 38, 52, 44), (44, 52, 66, 58), (11, 9, 23, 25), (25, 23, 37, 39), (39, 37, 51, 53), (53, 51, 65, 67), (12, 11, 25, 26), (26, 25, 39, 40), (40, 39, 53, 54), (54, 53, 67, 68), (10, 13, 27, 24), (24, 27, 41, 38), (38, 41, 55, 52), (52, 55, 69, 66), (4, 5, 6, 3), (3, 6, 7, 0), (0, 7, 8, 1), (1, 8, 9, 2), (2, 9, 11, 10), (12, 13, 10, 11), (69, 68, 67, 66), (65, 58, 66, 67), (64, 57, 58, 65), (63, 56, 57, 64), (62, 59, 56, 63), (61, 60, 59, 62)])
me_plane_028.polygons.foreach_set('use_smooth', [True] * 64)
_uv = me_plane_028.uv_layers.new(name='UVMap')
_uv.uv.foreach_set('vector', [0.3832, 0.7804, 0.3832, 0.8731, 0.2946, 0.8731, 0.2946, 0.7804, 0.2946, 0.7804, 0.2946, 0.8731, 0.2059, 0.8731, 0.2059, 0.7804, 0.2059, 0.7804, 0.2059, 0.8731, 0.1172, 0.8731, 0.1172, 0.7804, 0.1172, 0.7804, 0.1172, 0.8731, 0.02849, 0.8731, 0.02849, 0.7804, 0.3832, 0.8731, 0.3744, 0.9046, 0.3034, 0.9046, 0.2946, 0.8731, 0.2946, 0.8731, 0.2857, 0.9046, 0.2147, 0.9046, 0.2059, 0.8731, 0.2059, 0.8731, 0.197, 0.9046, 0.126, 0.9046, 0.1172, 0.8731, 0.1172, 0.8731, 0.1083, 0.9046, 0.03736, 0.9046, 0.02849, 0.8731, 0.3744, 0.7488, 0.3832, 0.7804, 0.2946, 0.7804, 0.3034, 0.7488, 0.2857, 0.7488, 0.2946, 0.7804, 0.2059, 0.7804, 0.2147, 0.7488, 0.197, 0.7488, 0.2059, 0.7804, 0.1172, 0.7804, 0.126, 0.7488, 0.1083, 0.7488, 0.1172, 0.7804, 0.02849, 0.7804, 0.03736, 0.7488, 0.3655, 0.7274, 0.3744, 0.7488, 0.3034, 0.7488, 0.3123, 0.7274, 0.2768, 0.7274, 0.2857, 0.7488, 0.2147, 0.7488, 0.2236, 0.7274, 0.1881, 0.7274, 0.197, 0.7488, 0.126, 0.7488, 0.1349, 0.7274, 0.09944, 0.7274, 0.1083, 0.7488, 0.03736, 0.7488, 0.04623, 0.7274, 0.1885, 0.7928, 0.1885, 0.7951, 0.1353, 0.7951, 0.1353, 0.7928, 0.1328, 0.7928, 0.1351, 0.7928, 0.1351, 0.846, 0.1328, 0.846, 0.3328, 0.7928, 0.3351, 0.7928, 0.3351, 0.846, 0.3328, 0.846, 0.2794, 0.7951, 0.2794, 0.7928, 0.3327, 0.7928, 0.3327, 0.7951, 0.03825, 0.7533, 0.04711, 0.7319, 0.1003, 0.7319, 0.1092, 0.7533, 0.1287, 0.7533, 0.1376, 0.7319, 0.1908, 0.7319, 0.1997, 0.7533, 0.2192, 0.7533, 0.228, 0.7319, 0.2812, 0.7319, 0.2901, 0.7533, 0.3096, 0.7533, 0.3185, 0.7319, 0.3717, 0.7319, 0.3806, 0.7533, 0.02849, 0.788, 0.03825, 0.7533, 0.1092, 0.7533, 0.119, 0.788, 0.119, 0.788, 0.1287, 0.7533, 0.1997, 0.7533, 0.2094, 0.788, 0.2094, 0.788, 0.2192, 0.7533, 0.2901, 0.7533, 0.2999, 0.788, 0.2999, 0.788, 0.3096, 0.7533, 0.3806, 0.7533, 0.3903, 0.788, 0.02849, 0.8807, 0.02849, 0.788, 0.119, 0.788, 0.119, 0.8807, 0.119, 0.8807, 0.119, 0.788, 0.2094, 0.788, 0.2094, 0.8807, 0.2094, 0.8807, 0.2094, 0.788, 0.2999, 0.788, 0.2999, 0.8807, 0.2999, 0.8807, 0.2999, 0.788, 0.3903, 0.788, 0.3903, 0.8807, 0.03825, 0.9154, 0.02849, 0.8807, 0.119, 0.8807, 0.1092, 0.9154, 0.1287, 0.9154, 0.119, 0.8807, 0.2094, 0.8807, 0.1997, 0.9154, 0.2192, 0.9154, 0.2094, 0.8807, 0.2999, 0.8807, 0.2901, 0.9154, 0.3096, 0.9154, 0.2999, 0.8807, 0.3903, 0.8807, 0.3806, 0.9154, 0.3744, 0.9046, 0.354, 0.9539, 0.3238, 0.9539, 0.3034, 0.9046, 0.2857, 0.9046, 0.2653, 0.9539, 0.2351, 0.9539, 0.2147, 0.9046, 0.197, 0.9046, 0.1766, 0.9539, 0.1464, 0.9539, 0.126, 0.9046, 0.1083, 0.9046, 0.08791, 0.9539, 0.05776, 0.9539, 0.03736, 0.9046, 0.05332, 0.9518, 0.03825, 0.9154, 0.1092, 0.9154, 0.09412, 0.9518, 0.1438, 0.9518, 0.1287, 0.9154, 0.1997, 0.9154, 0.1846, 0.9518, 0.2342, 0.9518, 0.2192, 0.9154, 0.2901, 0.9154, 0.275, 0.9518, 0.3247, 0.9518, 0.3096, 0.9154, 0.3806, 0.9154, 0.3655, 0.9518, 0.05332, 0.9773, 0.05332, 0.9518, 0.09412, 0.9518, 0.09412, 0.9773, 0.1438, 0.9773, 0.1438, 0.9518, 0.1846, 0.9518, 0.1846, 0.9773, 0.2342, 0.9773, 0.2342, 0.9518, 0.275, 0.9518, 0.275, 0.9773, 0.3247, 0.9773, 0.3247, 0.9518, 0.3655, 0.9518, 0.3655, 0.9773, 0.354, 0.9539, 0.354, 0.9817, 0.3238, 0.9817, 0.3238, 0.9539, 0.2653, 0.9539, 0.2653, 0.9817, 0.2351, 0.9817, 0.2351, 0.9539, 0.1766, 0.9539, 0.1766, 0.9817, 0.1464, 0.9817, 0.1464, 0.9539, 0.08791, 0.9539, 0.08791, 0.9817, 0.05776, 0.9817, 0.05776, 0.9539, 0.1946, 0.816, 0.1922, 0.816, 0.1922, 0.7928, 0.1946, 0.7928, 0.1903, 0.8272, 0.1887, 0.8289, 0.1887, 0.7928, 0.1903, 0.7945, 0.3401, 0.8855, 0.3378, 0.8855, 0.3378, 0.7928, 0.3401, 0.7928, 0.1904, 0.7945, 0.1921, 0.7928, 0.1921, 0.8289, 0.1904, 0.8272, 0.1303, 0.7928, 0.1327, 0.7928, 0.1326, 0.8322, 0.1303, 0.8461, 0.1138, 0.7928, 0.1277, 0.7928, 0.1277, 0.8206, 0.1138, 0.8183, 0.3402, 0.8067, 0.3402, 0.7928, 0.3657, 0.7928, 0.3681, 0.8067, 0.3376, 0.8461, 0.3353, 0.8461, 0.3353, 0.7928, 0.3376, 0.8067, 0.2414, 0.7945, 0.2431, 0.7928, 0.2759, 0.7928, 0.2775, 0.7945, 0.1302, 0.8855, 0.1278, 0.8855, 0.1278, 0.7928, 0.1302, 0.7928, 0.2793, 0.8289, 0.2776, 0.8272, 0.2776, 0.7945, 0.2793, 0.7928, 0.239, 0.7928, 0.2413, 0.7928, 0.2413, 0.816, 0.239, 0.816])
me_plane_028.materials.append(mat_material)
me_plane_028.use_remesh_preserve_volume = False
me_plane_028.use_remesh_preserve_attributes = False
me_plane_028.use_mirror_vertex_groups = False
me_plane_028.update()
me_plane_007 = bpy.data.meshes.new('Plane.007')
me_plane_007.from_pydata([(0.1, -1.3, 0.0), (0.1, 1.3, 0.0), (0.05, -1.3, -0.0866), (0.05, 1.3, -0.0866), (-0.05, -1.3, -0.0866), (-0.05, 1.3, -0.0866), (-0.1, -1.3, 0.0), (-0.1, 1.3, 0.0), (-0.05, -1.3, 0.0866), (-0.05, 1.3, 0.0866), (0.05, -1.3, 0.0866), (0.05, 1.3, 0.0866)], [], [(1, 0, 2, 3), (3, 2, 4, 5), (5, 4, 6, 7), (7, 6, 8, 9), (9, 8, 10, 11), (11, 10, 0, 1)])
me_plane_007.polygons.foreach_set('use_smooth', [True] * 6)
_uv = me_plane_007.uv_layers.new(name='UVMap')
_uv.uv.foreach_set('vector', [0.75, 0.3462, 0.5, 0.3462, 0.5, 0.3366, 0.75, 0.3366, 0.75, 0.3943, 0.5, 0.3943, 0.5, 0.3847, 0.75, 0.3847, 0.75, 0.3847, 0.5, 0.3847, 0.5, 0.375, 0.75, 0.375, 0.75, 0.375, 0.5, 0.375, 0.5, 0.3654, 0.75, 0.3654, 0.75, 0.3654, 0.5, 0.3654, 0.5, 0.3558, 0.75, 0.3558, 0.75, 0.3558, 0.5, 0.3558, 0.5, 0.3462, 0.75, 0.3462])
me_plane_007.materials.append(mat_material)
me_plane_007.use_remesh_preserve_volume = False
me_plane_007.use_remesh_preserve_attributes = False
me_plane_007.use_mirror_vertex_groups = False
me_plane_007.update()
me_plane_006 = bpy.data.meshes.new('Plane.006')
me_plane_006.from_pydata([(0.1, -1.3, 0.0), (0.1, 1.3, 0.0), (0.05, -1.3, -0.0866), (0.05, 1.3, -0.0866), (-0.05, -1.3, -0.0866), (-0.05, 1.3, -0.0866), (-0.1, -1.3, 0.0), (-0.1, 1.3, 0.0), (-0.05, -1.3, 0.0866), (-0.05, 1.3, 0.0866), (0.05, -1.3, 0.0866), (0.05, 1.3, 0.0866)], [], [(1, 0, 2, 3), (3, 2, 4, 5), (5, 4, 6, 7), (7, 6, 8, 9), (9, 8, 10, 11), (11, 10, 0, 1)])
me_plane_006.polygons.foreach_set('use_smooth', [True] * 6)
_uv = me_plane_006.uv_layers.new(name='UVMap')
_uv.uv.foreach_set('vector', [0.75, 0.3558, 0.5, 0.3558, 0.5, 0.3462, 0.75, 0.3462, 0.75, 0.3462, 0.5, 0.3462, 0.5, 0.3366, 0.75, 0.3366, 0.75, 0.3943, 0.5, 0.3943, 0.5, 0.3847, 0.75, 0.3847, 0.75, 0.3847, 0.5, 0.3847, 0.5, 0.375, 0.75, 0.375, 0.75, 0.375, 0.5, 0.375, 0.5, 0.3654, 0.75, 0.3654, 0.75, 0.3654, 0.5, 0.3654, 0.5, 0.3558, 0.75, 0.3558])
me_plane_006.materials.append(mat_material)
me_plane_006.use_remesh_preserve_volume = False
me_plane_006.use_remesh_preserve_attributes = False
me_plane_006.use_mirror_vertex_groups = False
me_plane_006.update()
me_cube = bpy.data.meshes.new('Cube')
me_cube.from_pydata([(0.9, 1.194, -0.6551), (0.9, -1.506, -0.6551), (-0.9, -1.506, -0.6551), (-0.9, 1.194, -0.6551), (1.0, 1.694, -0.05511), (1.0, -2.306, -0.05511), (-1.0, -2.306, -0.05511), (-1.0, 1.694, -0.05511), (0.8, 1.594, 0.2449), (0.8, -0.005627, 0.2449), (-0.8, -0.005626, 0.2449), (-0.8, 1.594, 0.2449), (0.5, 1.394, 0.4449), (0.5, 0.3944, 0.4449), (-0.5, 0.3944, 0.4449), (-0.5, 1.394, 0.4449), (0.7, -1.968, 0.04655), (-0.7, -1.968, 0.04655), (0.56, -0.358, 0.2566), (-0.56, -0.358, 0.2566), (0.64, 0.02798, 0.2777), (-0.64, 0.02799, 0.2777), (0.4, 0.348, 0.4377), (-0.4, 0.348, 0.4377), (0.63, -1.677, -0.6337), (-0.63, -1.677, -0.6337), (0.7, -2.237, -0.2137), (-0.7, -2.237, -0.2137), (0.64, 0.03437, 0.2649), (-0.64, 0.03437, 0.2649), (0.4, 0.3544, 0.4249), (-0.4, 0.3544, 0.4249), (0.63, 1.335, -0.62), (-0.63, 1.335, -0.62), (0.7, 1.685, -0.2), (-0.7, 1.685, -0.2)], [], [(0, 1, 2, 3), (7, 6, 10, 11), (0, 4, 5, 1), (6, 2, 25, 27), (2, 6, 7, 3), (0, 3, 33, 32), (11, 10, 14, 15), (5, 4, 8, 9), (4, 7, 11, 8), (6, 5, 16, 17), (12, 15, 14, 13), (9, 8, 12, 13), (8, 11, 15, 12), (14, 10, 21, 23), (17, 16, 18, 19), (9, 10, 19, 18), (5, 9, 18, 16), (10, 6, 17, 19), (21, 20, 28, 29), (10, 9, 20, 21), (13, 14, 23, 22), (9, 13, 22, 20), (24, 26, 27, 25), (5, 6, 27, 26), (2, 1, 24, 25), (1, 5, 26, 24), (29, 28, 30, 31), (22, 23, 31, 30), (23, 21, 29, 31), (20, 22, 30, 28), (34, 32, 33, 35), (7, 4, 34, 35), (4, 0, 32, 34), (3, 7, 35, 33)])
me_cube.polygons.foreach_set('use_smooth', [True] * 34)
_uv = me_cube.uv_layers.new(name='UVMap')
_uv.uv.foreach_set('vector', [0.585, 0.9729, 0.1525, 0.973, 0.1524, 0.6847, 0.585, 0.6845, 0.9896, 0.6252, 0.2897, 0.6252, 0.6921, 0.6883, 0.9721, 0.6883, 0.9021, 0.5188, 0.9896, 0.6252, 0.2897, 0.6252, 0.4297, 0.5188, 0.2187, 0.9928, 0.05348, 0.9768, 0.08082, 0.9313, 0.1909, 0.943, 0.4297, 0.5188, 0.2897, 0.6252, 0.9896, 0.6252, 0.9021, 0.5188, 0.9838, 0.9907, 0.6922, 0.9908, 0.7385, 0.9672, 0.9375, 0.9675, 0.9721, 0.6883, 0.6921, 0.6883, 0.7621, 0.7514, 0.9371, 0.7514, 0.2897, 0.6252, 0.9896, 0.6252, 0.9721, 0.6883, 0.6921, 0.6883, 1.0, 0.8572, 0.6761, 0.8572, 0.7085, 0.8059, 0.9677, 0.8059, 0.2184, 0.9894, 0.2184, 0.6723, 0.2742, 0.7205, 0.2739, 0.9411, 0.5042, 0.9314, 0.3022, 0.9314, 0.3022, 0.7295, 0.5042, 0.7294, 0.6921, 0.6883, 0.9721, 0.6883, 0.9371, 0.7514, 0.7621, 0.7514, 0.9677, 0.8059, 0.7085, 0.8059, 0.7571, 0.7601, 0.9191, 0.7601, 0.31, 0.9349, 0.2188, 0.9952, 0.2283, 0.9627, 0.3005, 0.9146, 0.2739, 0.9411, 0.2742, 0.7205, 0.5299, 0.7422, 0.5297, 0.9187, 0.5856, 0.7033, 0.5855, 0.9575, 0.5297, 0.9187, 0.5299, 0.7422, 0.2184, 0.6723, 0.5856, 0.7033, 0.5299, 0.7422, 0.2742, 0.7205, 0.5855, 0.9575, 0.2184, 0.9894, 0.2739, 0.9411, 0.5297, 0.9187, 0.975, 0.514, 0.00654, 0.5117, 0.006565, 0.5009, 0.975, 0.5032, 0.2188, 0.9952, 0.2188, 0.6726, 0.2283, 0.7052, 0.2283, 0.9627, 0.31, 0.7329, 0.31, 0.9349, 0.3005, 0.9146, 0.3005, 0.7532, 0.2188, 0.6726, 0.31, 0.7329, 0.3005, 0.7532, 0.2283, 0.7052, 0.08115, 0.7339, 0.1913, 0.7223, 0.1909, 0.943, 0.08082, 0.9313, 0.2187, 0.6725, 0.2187, 0.9928, 0.1909, 0.943, 0.1913, 0.7223, 0.05348, 0.9768, 0.0534, 0.6884, 0.08115, 0.7339, 0.08082, 0.9313, 0.0534, 0.6884, 0.2187, 0.6725, 0.1913, 0.7223, 0.08115, 0.7339, 0.5056, 0.1714, 0.7451, 0.1707, 0.7004, 0.2354, 0.5507, 0.2359, 0.7934, 0.5265, 0.1881, 0.525, 0.1881, 0.5142, 0.7934, 0.5157, 0.1881, 0.525, 0.006544, 0.5246, 0.006569, 0.5138, 0.1881, 0.5142, 0.975, 0.5269, 0.7934, 0.5265, 0.7934, 0.5157, 0.975, 0.5161, 0.9495, 0.8808, 0.9375, 0.9675, 0.7385, 0.9672, 0.7266, 0.8805, 0.6761, 0.8572, 1.0, 0.8572, 0.9495, 0.8808, 0.7266, 0.8805, 1.0, 0.8572, 0.9838, 0.9907, 0.9375, 0.9675, 0.9495, 0.8808, 0.6922, 0.9908, 0.6761, 0.8572, 0.7266, 0.8805, 0.7385, 0.9672])
me_cube.materials.append(mat_material)
me_cube.use_remesh_preserve_volume = False
me_cube.use_remesh_preserve_attributes = False
me_cube.use_mirror_vertex_groups = False
me_cube.update()
me_plane_035 = bpy.data.meshes.new('Plane.035')
me_plane_035.from_pydata([(0.1, 0.0, -0.625), (-0.1, 0.0, -0.625), (0.06, 0.06, -0.625), (-0.06, 0.06, -0.625), (0.06, -0.06, -0.625), (-0.06, -0.06, -0.625), (0.07, -1.192e-07, 0.575), (-0.07, -1.192e-07, 0.575), (0.04, 0.04, 0.575), (-0.04, 0.04, 0.575), (0.04, -0.04, 0.575), (-0.04, -0.04, 0.575), (-0.015, 0.02598, 0.575), (-0.03, -1.192e-07, 0.575), (-0.015, -0.02598, 0.575), (0.015, -0.02598, 0.575), (0.03, -1.192e-07, 0.575), (0.015, 0.02598, 0.575), (-0.015, 0.02598, -0.525), (-0.03, 0.0, -0.525), (-0.015, -0.02598, -0.525), (0.015, -0.02598, -0.525), (0.03, 0.0, -0.525), (0.015, 0.02598, -0.525)], [], [(3, 9, 8, 2), (5, 4, 10, 11), (1, 7, 9, 3), (0, 6, 10, 4), (2, 8, 6, 0), (5, 11, 7, 1), (8, 9, 12, 17), (6, 8, 17, 16), (10, 6, 16, 15), (15, 14, 11, 10), (7, 11, 14, 13), (9, 7, 13, 12), (15, 21, 20, 14), (12, 18, 23, 17), (14, 20, 19, 13), (17, 23, 22, 16), (13, 19, 18, 12), (16, 22, 21, 15), (20, 21, 22, 23, 18, 19)])
me_plane_035.polygons.foreach_set('use_smooth', [True] * 19)
_uv = me_plane_035.uv_layers.new(name='UVMap')
_uv.uv.foreach_set('vector', [0.004557, 0.9256, 0.4926, 0.9098, 0.4921, 0.8773, 0.003796, 0.8768, 0.007602, 0.7694, 0.004939, 0.8181, 0.4928, 0.8366, 0.4946, 0.8041, 0.005637, 0.9549, 0.4933, 0.9302, 0.4926, 0.9098, 0.004557, 0.9256, 0.003961, 0.8474, 0.4921, 0.857, 0.4928, 0.8366, 0.004939, 0.8181, 0.003796, 0.8768, 0.4921, 0.8773, 0.4921, 0.857, 0.003961, 0.8474, 0.007529, 0.9842, 0.4946, 0.9504, 0.4933, 0.9302, 0.005637, 0.9549, 0.04298, 0.9084, 0.09988, 0.9084, 0.0821, 0.8984, 0.06076, 0.8984, 0.02165, 0.8799, 0.04298, 0.9084, 0.06076, 0.8984, 0.0501, 0.8799, 0.04298, 0.8515, 0.02165, 0.8799, 0.0501, 0.8799, 0.06076, 0.8615, 0.06076, 0.8615, 0.0821, 0.8615, 0.09988, 0.8515, 0.04298, 0.8515, 0.1212, 0.8799, 0.09988, 0.8515, 0.0821, 0.8615, 0.09277, 0.8799, 0.09988, 0.9084, 0.1212, 0.8799, 0.09277, 0.8799, 0.0821, 0.8984, 0.6345, 0.4954, 0.6345, 0.2531, 0.6411, 0.2531, 0.6411, 0.4954, 0.6147, 0.4954, 0.6147, 0.2531, 0.6213, 0.2531, 0.6213, 0.4954, 0.6015, 0.4954, 0.6015, 0.2531, 0.6081, 0.2531, 0.6081, 0.4954, 0.6213, 0.4954, 0.6213, 0.2531, 0.6279, 0.2531, 0.6279, 0.4954, 0.6081, 0.4954, 0.6081, 0.2531, 0.6147, 0.2531, 0.6147, 0.4954, 0.6279, 0.4954, 0.6279, 0.2531, 0.6345, 0.2531, 0.6345, 0.4954, 0.6412, 0.2565, 0.6469, 0.2531, 0.6526, 0.2565, 0.6526, 0.2631, 0.6469, 0.2664, 0.6412, 0.2631])
me_plane_035.materials.append(mat_material)
me_plane_035.use_remesh_preserve_volume = False
me_plane_035.use_remesh_preserve_attributes = False
me_plane_035.use_mirror_vertex_groups = False
me_plane_035.update()
me_plane_027 = bpy.data.meshes.new('Plane.027')
me_plane_027.from_pydata([(0.02, -0.2854, 0.0), (0.01, 0.1146, -1.192e-07), (0.02, 0.1346, -1.192e-07), (-1.49e-08, 0.1446, -1.192e-07), (1.49e-08, -0.2854, -0.02), (-1.043e-07, 0.1146, -0.01), (-1.043e-07, 0.1346, -0.02), (-0.02, -0.2854, 0.0), (-0.01, 0.1146, 1.192e-07), (-0.02, 0.1346, 1.192e-07), (1.49e-08, -0.2854, 0.02), (1.341e-07, 0.1146, 0.01), (1.341e-07, 0.1346, 0.02)], [], [(0, 4, 5, 1), (4, 7, 8, 5), (7, 10, 11, 8), (10, 0, 1, 11), (1, 5, 6, 2), (5, 8, 9, 6), (8, 11, 12, 9), (11, 1, 2, 12), (2, 6, 3), (6, 9, 3), (9, 12, 3), (12, 2, 3)])
me_plane_027.polygons.foreach_set('use_smooth', [True] * 12)
_uv = me_plane_027.uv_layers.new(name='UVMap')
_uv.uv.foreach_set('vector', [0.5008, 0.1511, 0.5025, 0.1803, 0.9602, 0.1493, 0.9612, 0.1345, 0.5011, 0.06014, 0.5, 0.09257, 0.9613, 0.1011, 0.9596, 0.08392, 0.5, 0.09257, 0.5, 0.1219, 0.9628, 0.1177, 0.9613, 0.1011, 0.5, 0.1219, 0.5008, 0.1511, 0.9612, 0.1345, 0.9628, 0.1177, 0.9612, 0.1345, 0.9602, 0.1493, 0.9773, 0.1581, 0.9776, 0.1384, 0.9596, 0.08392, 0.9613, 0.1011, 0.9811, 0.09971, 0.9868, 0.07581, 0.9613, 0.1011, 0.9628, 0.1177, 0.9879, 0.1222, 0.9811, 0.09971, 0.9628, 0.1177, 0.9612, 0.1345, 0.9776, 0.1384, 0.9879, 0.1222, 0.9776, 0.1384, 0.9773, 0.1581, 0.9922, 0.1428, 0.9868, 0.07581, 0.9811, 0.09971, 1.0, 0.09914, 0.9811, 0.09971, 0.9879, 0.1222, 1.0, 0.09914, 0.9879, 0.1222, 0.9776, 0.1384, 0.9922, 0.1428])
me_plane_027.materials.append(mat_material)
me_plane_027.use_remesh_preserve_volume = False
me_plane_027.use_remesh_preserve_attributes = False
me_plane_027.use_mirror_vertex_groups = False
me_plane_027.update()
me_plane_004 = bpy.data.meshes.new('Plane.004')
me_plane_004.from_pydata([(0.4, -0.2049, 2.384e-07), (0.5, -0.1049, 1.192e-07), (0.5, 0.09512, 1.192e-07), (0.3, 0.1951, 1.192e-07), (0.3236, -0.2049, -0.2351), (0.4045, -0.1049, -0.2939), (0.4045, 0.09512, -0.2939), (0.2427, 0.1951, -0.1763), (-1.194e-07, 0.1951, 1.192e-07), (0.1236, -0.2049, -0.3804), (0.1545, -0.1049, -0.4755), (0.1545, 0.09512, -0.4755), (0.0927, 0.1951, -0.2853), (-0.1236, -0.2049, -0.3804), (-0.1545, -0.1049, -0.4755), (-0.1545, 0.09512, -0.4755), (-0.09271, 0.1951, -0.2853), (-0.3236, -0.2049, -0.2351), (-0.4045, -0.1049, -0.2939), (-0.4045, 0.09512, -0.2939), (-0.2427, 0.1951, -0.1763), (-0.4, -0.2049, 3.576e-07), (-0.5, -0.1049, 4.768e-07), (-0.5, 0.09512, 4.768e-07), (-0.3, 0.1951, 4.768e-07), (-0.3236, -0.2049, 0.2351), (-0.4045, -0.1049, 0.2939), (-0.4045, 0.09512, 0.2939), (-0.2427, 0.1951, 0.1763), (-0.1236, -0.2049, 0.3804), (-0.1545, -0.1049, 0.4755), (-0.1545, 0.09512, 0.4755), (-0.0927, 0.1951, 0.2853), (0.1236, -0.2049, 0.3804), (0.1545, -0.1049, 0.4755), (0.1545, 0.09512, 0.4755), (0.09271, 0.1951, 0.2853), (0.3236, -0.2049, 0.2351), (0.4045, -0.1049, 0.2939), (0.4045, 0.09512, 0.2939), (0.2427, 0.1951, 0.1763)], [], [(1, 0, 4, 5), (5, 4, 9, 10), (10, 9, 13, 14), (14, 13, 17, 18), (18, 17, 21, 22), (22, 21, 25, 26), (26, 25, 29, 30), (30, 29, 33, 34), (34, 33, 37, 38), (38, 37, 0, 1), (2, 1, 5, 6), (6, 5, 10, 11), (11, 10, 14, 15), (15, 14, 18, 19), (19, 18, 22, 23), (23, 22, 26, 27), (27, 26, 30, 31), (31, 30, 34, 35), (35, 34, 38, 39), (39, 38, 1, 2), (3, 2, 6, 7), (7, 6, 11, 12), (12, 11, 15, 16), (16, 15, 19, 20), (20, 19, 23, 24), (24, 23, 27, 28), (28, 27, 31, 32), (32, 31, 35, 36), (36, 35, 39, 40), (40, 39, 2, 3), (8, 3, 7), (8, 7, 12), (8, 12, 16), (8, 16, 20), (8, 20, 24), (8, 24, 28), (8, 28, 32), (8, 32, 36), (8, 36, 40), (8, 40, 3)])
me_plane_004.polygons.foreach_set('use_smooth', [True] * 40)
_uv = me_plane_004.uv_layers.new(name='UVMap')
_uv.uv.foreach_set('vector', [0.1713, 0.8748, 0.1793, 0.8391, 0.2433, 0.8391, 0.2513, 0.8748, 0.2513, 0.8748, 0.2593, 0.8391, 0.3233, 0.8391, 0.3313, 0.8748, 0.3313, 0.8748, 0.3393, 0.8391, 0.4032, 0.8391, 0.4112, 0.8748, 0.01125, 0.8748, 0.01925, 0.839, 0.08324, 0.839, 0.09124, 0.8748, 0.09124, 0.8748, 0.09924, 0.839, 0.1632, 0.839, 0.1712, 0.8748, 0.1712, 0.8748, 0.1792, 0.839, 0.2432, 0.839, 0.2512, 0.8748, 0.2512, 0.8748, 0.2592, 0.839, 0.3232, 0.839, 0.3312, 0.8748, 0.3312, 0.8748, 0.3392, 0.839, 0.4032, 0.839, 0.4112, 0.8748, 0.0113, 0.8748, 0.0193, 0.8391, 0.08329, 0.8391, 0.09129, 0.8748, 0.09129, 0.8748, 0.09929, 0.8391, 0.1633, 0.8391, 0.1713, 0.8748, 0.1713, 0.9265, 0.1713, 0.8748, 0.2513, 0.8748, 0.2513, 0.9265, 0.2513, 0.9265, 0.2513, 0.8748, 0.3313, 0.8748, 0.3313, 0.9265, 0.3313, 0.9265, 0.3313, 0.8748, 0.4112, 0.8748, 0.4112, 0.9265, 0.01125, 0.9265, 0.01125, 0.8748, 0.09124, 0.8748, 0.09124, 0.9265, 0.09124, 0.9265, 0.09124, 0.8748, 0.1712, 0.8748, 0.1712, 0.9265, 0.1712, 0.9265, 0.1712, 0.8748, 0.2512, 0.8748, 0.2512, 0.9265, 0.2512, 0.9265, 0.2512, 0.8748, 0.3312, 0.8748, 0.3312, 0.9265, 0.3312, 0.9265, 0.3312, 0.8748, 0.4112, 0.8748, 0.4112, 0.9265, 0.0113, 0.9265, 0.0113, 0.8748, 0.09129, 0.8748, 0.09129, 0.9265, 0.09129, 0.9265, 0.09129, 0.8748, 0.1713, 0.8748, 0.1713, 0.9265, 0.1873, 0.9822, 0.1713, 0.9265, 0.2513, 0.9265, 0.2353, 0.9822, 0.2673, 0.9822, 0.2513, 0.9265, 0.3313, 0.9265, 0.3153, 0.9822, 0.3473, 0.9822, 0.3313, 0.9265, 0.4112, 0.9265, 0.3953, 0.9822, 0.02725, 0.9822, 0.01125, 0.9265, 0.09124, 0.9265, 0.07524, 0.9822, 0.1072, 0.9822, 0.09124, 0.9265, 0.1712, 0.9265, 0.1552, 0.9822, 0.1872, 0.9822, 0.1712, 0.9265, 0.2512, 0.9265, 0.2352, 0.9822, 0.2672, 0.9822, 0.2512, 0.9265, 0.3312, 0.9265, 0.3152, 0.9822, 0.3472, 0.9822, 0.3312, 0.9265, 0.4112, 0.9265, 0.3952, 0.9822, 0.0273, 0.9822, 0.0113, 0.9265, 0.09129, 0.9265, 0.0753, 0.9822, 0.1073, 0.9822, 0.09129, 0.9265, 0.1713, 0.9265, 0.1553, 0.9822, 0.09697, 0.7412, 0.01932, 0.7412, 0.03415, 0.6956, 0.09697, 0.7412, 0.03415, 0.6956, 0.07298, 0.6674, 0.09697, 0.7412, 0.07298, 0.6674, 0.121, 0.6674, 0.09697, 0.7412, 0.121, 0.6674, 0.1598, 0.6956, 0.09697, 0.7412, 0.1598, 0.6956, 0.1746, 0.7412, 0.09697, 0.7412, 0.1746, 0.7412, 0.1598, 0.7869, 0.09697, 0.7412, 0.1598, 0.7869, 0.121, 0.8151, 0.09697, 0.7412, 0.121, 0.8151, 0.07298, 0.8151, 0.09697, 0.7412, 0.07298, 0.8151, 0.03415, 0.7869, 0.09697, 0.7412, 0.03415, 0.7869, 0.01932, 0.7412])
me_plane_004.materials.append(mat_material)
me_plane_004.use_remesh_preserve_volume = False
me_plane_004.use_remesh_preserve_attributes = False
me_plane_004.use_mirror_vertex_groups = False
me_plane_004.update()
arm_armature = bpy.data.armatures.new('Armature')  # bones are not reproduced

# ---- objects
ob_sun = bpy.data.objects.new('Sun', light_sun)
ob_dummy_turret = bpy.data.objects.new('dummy_turret', me_plane_000)
ob_armature = bpy.data.objects.new('Armature', arm_armature)
ob_plane_002 = bpy.data.objects.new('Plane.002', me_plane_041)
ob_plane_001 = bpy.data.objects.new('Plane.001', me_plane_040)
ob_plane_000 = bpy.data.objects.new('Plane.000', me_plane_039)
ob_plane_037 = bpy.data.objects.new('Plane.037', me_plane_038)
ob_plane_032 = bpy.data.objects.new('Plane.032', me_plane_029)
ob_plane_030 = bpy.data.objects.new('Plane.030', me_plane_025)
ob_plane_029 = bpy.data.objects.new('Plane.029', me_plane_024)
ob_plane_026 = bpy.data.objects.new('Plane.026', me_plane_021)
ob_plane_024 = bpy.data.objects.new('Plane.024', me_plane_020)
ob_plane_012 = bpy.data.objects.new('Plane.012', me_plane_028)
ob_plane_007 = bpy.data.objects.new('Plane.007', me_plane_007)
ob_plane_006 = bpy.data.objects.new('Plane.006', me_plane_006)
ob_cube = bpy.data.objects.new('Cube', me_cube)
ob_plane_016 = bpy.data.objects.new('Plane.016', me_plane_035)
ob_plane_011 = bpy.data.objects.new('Plane.011', me_plane_027)
ob_plane_004 = bpy.data.objects.new('Plane.004', me_plane_004)
ob_lamp_002 = bpy.data.objects.new('Lamp.002', light_lamp_002)
ob_lamp_001 = bpy.data.objects.new('Lamp.001', light_lamp_001)
ob_lamp = bpy.data.objects.new('Lamp', light_lamp)
ob_camera = bpy.data.objects.new('Camera', cam_camera)

# ---- transforms, parenting, visibility, modifiers, constraints
ob_sun.location = (-4.486, -0.472, 7.313)
ob_sun.lineart.crease_threshold = 0.0
ob_dummy_turret.location = (1.647e-08, 1.26, 1.895)
ob_dummy_turret.rotation_euler = (1.571, -2.588e-09, 5.027e-26)
ob_dummy_turret.scale = (1.05, 1.05, 1.05)
ob_dummy_turret.lineart.crease_threshold = 0.0
ob_armature.location = (0.0, 0.0, 0.0)
ob_armature.show_in_front = True
ob_armature.lineart.crease_threshold = 0.0
ob_plane_002.location = (0.6, -1.886, 1.186)
ob_plane_002.rotation_euler = (0.6109, 1.274e-16, 4.016e-17)
ob_plane_002.scale = (1.5, 1.5, 1.5)
ob_plane_002.lineart.crease_threshold = 0.0
ob_plane_001.location = (-1.575, 1.365, 0.63)
ob_plane_001.rotation_euler = (7.854, 2.22e-16, 3.142)
ob_plane_001.scale = (1.05, 1.05, 1.05)
ob_plane_001.lineart.crease_threshold = 0.0
_vg = ob_plane_001.vertex_groups.new(name='Bone.001')
for _i, _w in zip([0, 1, 2, 3, 4, 5, 6, 7, 8, 9, 10, 11, 12, 13, 14, 15, 16, 17, 18, 19, 20, 21, 22, 23, 24, 25, 26, 27, 28, 29, 30, 31, 32, 33, 34, 35, 36, 37, 38, 39, 40, 41, 42, 43, 44, 45, 46, 47, 48, 49, 50, 51, 52, 53, 54, 55, 56, 57, 58, 59, 60, 61, 62, 63, 64, 65], [1.0, 1.0, 1.0, 1.0, 0.9639, 1.0, 1.0, 1.0, 1.0, 1.0, 1.0, 1.0, 1.0, 1.0, 1.0, 1.0, 1.0, 1.0, 1.0, 1.0, 1.0, 1.0, 1.0, 1.0, 1.0, 1.0, 1.0, 1.0, 1.0, 1.0, 1.0, 1.0, 1.0, 1.0, 1.0, 1.0, 1.0, 1.0, 1.0, 1.0, 1.0, 1.0, 1.0, 1.0, 1.0, 1.0, 1.0, 1.0, 1.0, 1.0, 1.0, 1.0, 1.0, 1.0, 0.9996, 1.0, 1.0, 1.0, 1.0, 1.0, 1.0, 1.0, 1.0, 1.0, 1.0, 1.0]): _vg.add([_i], _w, 'REPLACE')
_m = ob_plane_001.modifiers.new('Armature', 'ARMATURE')
_m.object = ob_armature
ob_plane_000.location = (-1.575, -1.05, 0.63)
ob_plane_000.rotation_euler = (7.854, 2.22e-16, 3.142)
ob_plane_000.scale = (1.05, 1.05, 1.05)
ob_plane_000.lineart.crease_threshold = 0.0
_vg = ob_plane_000.vertex_groups.new(name='Bone')
for _i, _w in zip([0, 1, 2, 3, 4, 5, 6, 7, 8, 9, 10, 11, 12, 13, 14, 15, 16, 17, 18, 19, 20, 21, 22, 23, 24, 25, 26, 27, 28, 29, 30, 31, 32, 33, 34, 35, 36, 37, 38, 39, 40, 41, 42, 43, 44, 45, 46, 47, 48, 49, 50, 51, 52, 53, 54, 55, 56, 57, 58, 59, 60, 61, 62, 63, 64, 65], [1.0, 1.0, 1.0, 1.0, 1.0, 1.0, 1.0, 1.0, 1.0, 1.0, 1.0, 1.0, 1.0, 1.0, 1.0, 1.0, 1.0, 1.0, 1.0, 1.0, 1.0, 1.0, 1.0, 1.0, 1.0, 1.0, 1.0, 1.0, 1.0, 1.0, 1.0, 1.0, 1.0, 1.0, 1.0, 1.0, 1.0, 1.0, 1.0, 1.0, 1.0, 1.0, 1.0, 1.0, 1.0, 1.0, 1.0, 1.0, 1.0, 1.0, 1.0, 1.0, 1.0, 1.0, 1.0, 1.0, 1.0, 1.0, 1.0, 1.0, 1.0, 1.0, 1.0, 1.0, 1.0, 1.0]): _vg.add([_i], _w, 'REPLACE')
_m = ob_plane_000.modifiers.new('Armature', 'ARMATURE')
_m.object = ob_armature
ob_plane_037.location = (1.575, 1.365, 0.63)
ob_plane_037.rotation_euler = (7.854, 2.22e-16, 2.22e-16)
ob_plane_037.scale = (1.05, 1.05, 1.05)
ob_plane_037.lineart.crease_threshold = 0.0
_vg = ob_plane_037.vertex_groups.new(name='Bone.003')
for _i, _w in zip([0, 1, 2, 3, 4, 5, 6, 7, 8, 9, 10, 11, 12, 13, 14, 15, 16, 17, 18, 19, 20, 21, 22, 23, 24, 25, 26, 27, 28, 29, 30, 31, 32, 33, 34, 35, 36, 37, 38, 39, 40, 41, 42, 43, 44, 45, 46, 47, 48, 49, 50, 51, 52, 53, 54, 55, 56, 57, 58, 59, 60, 61, 62, 63, 64, 65], [1.0, 1.0, 1.0, 1.0, 1.0, 1.0, 1.0, 1.0, 1.0, 1.0, 1.0, 1.0, 1.0, 1.0, 1.0, 1.0, 1.0, 1.0, 1.0, 1.0, 1.0, 1.0, 1.0, 1.0, 1.0, 1.0, 1.0, 1.0, 1.0, 1.0, 1.0, 1.0, 1.0, 1.0, 1.0, 1.0, 1.0, 1.0, 1.0, 1.0, 1.0, 1.0, 1.0, 1.0, 1.0, 1.0, 1.0, 1.0, 1.0, 1.0, 1.0, 1.0, 1.0, 1.0, 1.0, 1.0, 1.0, 1.0, 1.0, 0.9998, 1.0, 0.9986, 1.0, 1.0, 1.0, 1.0]): _vg.add([_i], _w, 'REPLACE')
_m = ob_plane_037.modifiers.new('Armature', 'ARMATURE')
_m.object = ob_armature
ob_plane_032.location = (1.575, -1.05, 0.63)
ob_plane_032.rotation_euler = (7.854, 2.22e-16, 2.22e-16)
ob_plane_032.scale = (1.05, 1.05, 1.05)
ob_plane_032.lineart.crease_threshold = 0.0
_vg = ob_plane_032.vertex_groups.new(name='Bone.002')
for _i, _w in zip([0, 1, 2, 3, 4, 5, 6, 7, 8, 9, 10, 11, 12, 13, 14, 15, 16, 17, 18, 19, 20, 21, 22, 23, 24, 25, 26, 27, 28, 29, 30, 31, 32, 33, 34, 35, 36, 37, 38, 39, 40, 41, 42, 43, 44, 45, 46, 47, 48, 49, 50, 51, 52, 53, 54, 55, 56, 57, 58, 59, 60, 61, 62, 63, 64, 65], [1.0, 1.0, 1.0, 1.0, 1.0, 1.0, 1.0, 1.0, 1.0, 1.0, 1.0, 1.0, 1.0, 1.0, 1.0, 1.0, 1.0, 1.0, 1.0, 1.0, 1.0, 1.0, 1.0, 1.0, 1.0, 1.0, 1.0, 1.0, 1.0, 1.0, 1.0, 1.0, 1.0, 1.0, 1.0, 1.0, 1.0, 1.0, 1.0, 1.0, 1.0, 1.0, 1.0, 1.0, 1.0, 1.0, 1.0, 1.0, 1.0, 1.0, 1.0, 1.0, 1.0, 1.0, 1.0, 1.0, 1.0, 1.0, 1.0, 1.0, 1.0, 1.0, 1.0, 1.0, 1.0, 1.0]): _vg.add([_i], _w, 'REPLACE')
_m = ob_plane_032.modifiers.new('Armature', 'ARMATURE')
_m.object = ob_armature
ob_plane_030.location = (-1.485, 1.365, 0.8897)
ob_plane_030.rotation_euler = (0.0, -0.0, 3.142)
ob_plane_030.scale = (1.5, 1.5, 1.5)
ob_plane_030.lineart.crease_threshold = 0.0
ob_plane_029.location = (-1.485, -1.05, 0.8897)
ob_plane_029.rotation_euler = (0.0, -0.0, 3.142)
ob_plane_029.scale = (1.5, 1.5, 1.5)
ob_plane_029.lineart.crease_threshold = 0.0
ob_plane_026.location = (1.485, 1.365, 0.8897)
ob_plane_026.scale = (1.5, 1.5, 1.5)
ob_plane_026.lineart.crease_threshold = 0.0
ob_plane_024.location = (-0.6, -1.886, 1.186)
ob_plane_024.rotation_euler = (0.6109, 1.274e-16, 4.016e-17)
ob_plane_024.scale = (1.5, 1.5, 1.5)
ob_plane_024.lineart.crease_threshold = 0.0
ob_plane_012.location = (1.485, -1.05, 0.8897)
ob_plane_012.scale = (1.5, 1.5, 1.5)
ob_plane_012.lineart.crease_threshold = 0.0
ob_plane_007.location = (2.212e-08, 1.365, 0.63)
ob_plane_007.rotation_euler = (0.0, -0.0, -1.571)
ob_plane_007.scale = (1.05, 1.05, 1.05)
ob_plane_007.lineart.crease_threshold = 0.0
ob_plane_006.location = (-4.59e-08, -1.05, 0.63)
ob_plane_006.rotation_euler = (0.0, -0.0, -1.571)
ob_plane_006.scale = (1.05, 1.05, 1.05)
ob_plane_006.lineart.crease_threshold = 0.0
ob_cube.location = (-2.225e-07, 0.3209, 1.213)
ob_cube.scale = (1.05, 1.05, 1.05)
ob_cube.lock_rotations_4d = False
ob_cube.empty_display_type = 'ARROWS'
ob_cube.lineart.crease_threshold = 0.0
ob_plane_016.location = (6.985e-10, -0.1725, 1.89)
ob_plane_016.rotation_euler = (1.571, 2.22e-16, 2.22e-16)
ob_plane_016.scale = (1.5, 1.5, 1.5)
ob_plane_016.lineart.crease_threshold = 0.0
ob_plane_011.location = (-0.15, 1.35, 2.528)
ob_plane_011.rotation_euler = (1.571, 2.22e-16, 2.22e-16)
ob_plane_011.scale = (1.5, 1.5, 1.5)
ob_plane_011.lineart.crease_threshold = 0.0
ob_plane_004.location = (1.647e-08, 1.26, 1.895)
ob_plane_004.rotation_euler = (1.571, -2.588e-09, 5.027e-26)
ob_plane_004.scale = (1.05, 1.05, 1.05)
ob_plane_004.lineart.crease_threshold = 0.0
ob_lamp_002.location = (-1.924, 2.005, 3.904)
ob_lamp_002.rotation_euler = (-0.1345, -0.7516, -0.6048)
ob_lamp_002.lock_rotations_4d = False
ob_lamp_002.empty_display_type = 'ARROWS'
ob_lamp_002.color = (0.0, 0.0, 0.0, 0.0)
ob_lamp_002.lineart.crease_threshold = 0.0
ob_lamp_001.location = (-2.924, -3.995, -1.096)
ob_lamp_001.rotation_euler = (2.034, 0.7491, -0.3494)
ob_lamp_001.lock_rotations_4d = False
ob_lamp_001.empty_display_type = 'ARROWS'
ob_lamp_001.color = (0.0, 0.0, 0.0, 0.0)
ob_lamp_001.lineart.crease_threshold = 0.0
ob_lamp.location = (4.076, 1.005, 5.904)
ob_lamp.rotation_euler = (0.6503, 0.05522, 1.779)
ob_lamp.lock_rotations_4d = False
ob_lamp.empty_display_type = 'ARROWS'
ob_lamp.color = (0.0, 0.0, 0.0, 0.0)
ob_lamp.lineart.crease_threshold = 0.0
ob_camera.location = (3.599, -5.631, 2.386)
ob_camera.rotation_euler = (1.36, -1.03e-05, -5.721)
ob_camera.lock_rotations_4d = False
ob_camera.empty_display_type = 'ARROWS'
ob_camera.color = (0.0, 0.0, 0.0, 0.0)
ob_camera.display_type = 'WIRE'
ob_camera.lineart.crease_threshold = 0.0

# ---- collection membership
col_collection_1.objects.link(ob_sun)
col_collection_2.objects.link(ob_dummy_turret)
col_collection_2.objects.link(ob_armature)
col_collection_2.objects.link(ob_plane_002)
col_collection_2.objects.link(ob_plane_001)
col_collection_2.objects.link(ob_plane_000)
col_collection_2.objects.link(ob_plane_037)
col_collection_2.objects.link(ob_plane_032)
col_collection_2.objects.link(ob_plane_030)
col_collection_2.objects.link(ob_plane_029)
col_collection_2.objects.link(ob_plane_026)
col_collection_2.objects.link(ob_plane_024)
col_collection_2.objects.link(ob_plane_012)
col_collection_2.objects.link(ob_plane_007)
col_collection_2.objects.link(ob_plane_006)
col_collection_2.objects.link(ob_cube)
col_collection_3.objects.link(ob_plane_016)
col_collection_3.objects.link(ob_plane_011)
col_collection_3.objects.link(ob_plane_004)
col_collection_10.objects.link(ob_lamp_002)
col_collection_10.objects.link(ob_lamp_001)
col_collection_10.objects.link(ob_lamp)
col_collection_10.objects.link(ob_camera)

# ---- scene / render settings (as saved in the file)
scene.camera = ob_camera
scene.frame_start = 1; scene.frame_end = 8; scene.frame_set(1)
scene.render.engine = 'BLENDER_EEVEE_NEXT'
scene.render.image_settings.compression = 90
scene.render.dither_intensity = 0.0
scene.cycles.use_denoising = False
scene.cycles.samples = 10
scene.cycles.sampling_pattern = 'TABULATED_SOBOL'
scene.cycles.light_sampling_threshold = 0.0
scene.cycles.use_adaptive_sampling = False
scene.cycles.use_light_tree = False
scene.cycles.blur_glossy = 0.0
scene.cycles.volume_bounces = 1
scene.cycles.pixel_filter_type = 'GAUSSIAN'
scene.cycles.sample_clamp_indirect = 0.0
scene.view_settings.view_transform = 'Standard'
bpy.context.view_layer.update()
